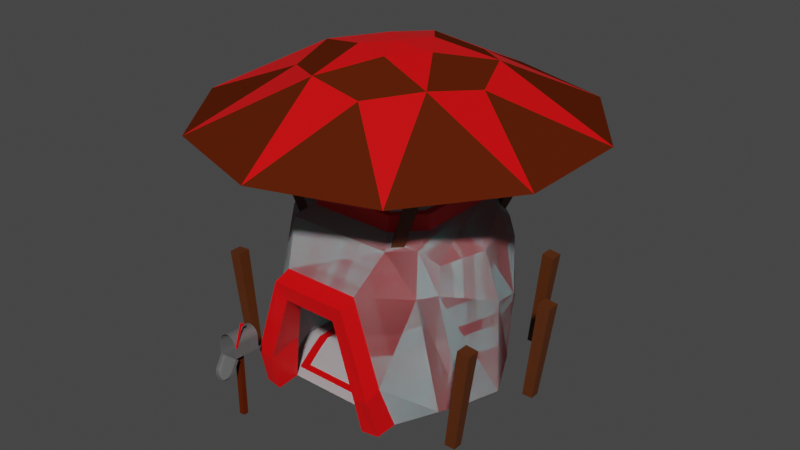 # Source: hutte_rouge.blend  (saved by Blender 2.82.7; exported with 4.5.12 LTS)
import bpy
from mathutils import Matrix  # noqa: F401  (used for matrix-valued properties, if any)

bpy.ops.wm.read_factory_settings(use_empty=True)
scene = bpy.context.scene
scene.name = 'Scene'

# ---- materials (node trees are filled in below, after node groups)
mat_toit = bpy.data.materials.new('Toit')
mat_toit.use_transparent_shadow = False
mat_metal = bpy.data.materials.new('Metal')
mat_metal.use_transparent_shadow = False
mat_rouge = bpy.data.materials.new('Rouge')
mat_rouge.use_transparent_shadow = False
mat_bois = bpy.data.materials.new('Bois')
mat_bois.use_transparent_shadow = False
mat_roche = bpy.data.materials.new('Roche')
mat_roche.alpha_threshold = 0.0
mat_roche.use_transparent_shadow = False
mat_roche.line_color = (0.0, 0.0, 0.0, 1.0)

# ---- material node trees
mat_toit.use_nodes = True; mat_toit.node_tree.nodes.clear()
_N = mat_toit.node_tree.nodes; _L = mat_toit.node_tree.links
n0 = _N.new('ShaderNodeOutputMaterial'); n0.name = 'Material Output'; n0.location = (300, 300)
n1 = _N.new('ShaderNodeBsdfPrincipled'); n1.name = 'Principled BSDF'; n1.location = (10, 300)
n1.distribution = 'GGX'
n1.subsurface_method = 'BURLEY'
n1.inputs[0].default_value = (0.09463, 0.01437, 0.002685, 1.0)
n1.inputs[2].default_value = 0.0
n1.inputs[3].default_value = 1.45
n1.inputs[13].default_value = 0.0
n1.inputs[27].default_value = (0.0, 0.0, 0.0, 1.0)
n1.inputs[28].default_value = 1.0
_L.new(n1.outputs[0], n0.inputs[0])
n0.is_active_output = True
mat_metal.use_nodes = True; mat_metal.node_tree.nodes.clear()
_N = mat_metal.node_tree.nodes; _L = mat_metal.node_tree.links
n0 = _N.new('ShaderNodeOutputMaterial'); n0.name = 'Material Output'; n0.location = (300, 300)
n1 = _N.new('ShaderNodeBsdfPrincipled'); n1.name = 'Principled BSDF'; n1.location = (10, 300)
n1.distribution = 'GGX'
n1.subsurface_method = 'BURLEY'
n1.inputs[0].default_value = (0.196, 0.196, 0.196, 1.0)
n1.inputs[1].default_value = 0.513
n1.inputs[3].default_value = 1.45
n1.inputs[27].default_value = (0.0, 0.0, 0.0, 1.0)
n1.inputs[28].default_value = 1.0
_L.new(n1.outputs[0], n0.inputs[0])
n0.is_active_output = True
mat_rouge.use_nodes = True; mat_rouge.node_tree.nodes.clear()
_N = mat_rouge.node_tree.nodes; _L = mat_rouge.node_tree.links
n0 = _N.new('ShaderNodeOutputMaterial'); n0.name = 'Material Output'; n0.location = (300, 300)
n1 = _N.new('ShaderNodeBsdfPrincipled'); n1.name = 'Principled BSDF'; n1.location = (10, 300)
n1.distribution = 'GGX'
n1.subsurface_method = 'BURLEY'
n1.inputs[0].default_value = (0.8, 0.0, 0.001614, 1.0)
n1.inputs[3].default_value = 1.45
n1.inputs[27].default_value = (0.0, 0.0, 0.0, 1.0)
n1.inputs[28].default_value = 1.0
_L.new(n1.outputs[0], n0.inputs[0])
n0.is_active_output = True
mat_bois.use_nodes = True; mat_bois.node_tree.nodes.clear()
_N = mat_bois.node_tree.nodes; _L = mat_bois.node_tree.links
n0 = _N.new('ShaderNodeOutputMaterial'); n0.name = 'Material Output'; n0.location = (300, 300)
n1 = _N.new('ShaderNodeBsdfPrincipled'); n1.name = 'Principled BSDF'; n1.location = (10, 300)
n1.distribution = 'GGX'
n1.subsurface_method = 'BURLEY'
n1.inputs[0].default_value = (0.09084, 0.02272, 0.002409, 1.0)
n1.inputs[3].default_value = 1.45
n1.inputs[27].default_value = (0.0, 0.0, 0.0, 1.0)
n1.inputs[28].default_value = 1.0
_L.new(n1.outputs[0], n0.inputs[0])
n0.is_active_output = True
mat_roche.use_nodes = True; mat_roche.node_tree.nodes.clear()
_N = mat_roche.node_tree.nodes; _L = mat_roche.node_tree.links
n0 = _N.new('ShaderNodeOutputMaterial'); n0.name = 'Material Output'; n0.location = (300, 300)
n1 = _N.new('ShaderNodeBsdfPrincipled'); n1.name = 'Principled BSDF'; n1.location = (10, 300)
n1.distribution = 'GGX'
n1.subsurface_method = 'BURLEY'
n1.inputs[2].default_value = 0.5217
n1.inputs[3].default_value = 1.45
n1.inputs[8].default_value = 1.0
n1.inputs[9].default_value = (0.0, 0.2, 0.1)
n1.inputs[10].default_value = 0.008696
n1.inputs[13].default_value = 0.008695
n1.inputs[14].default_value = (0.3068, 0.286, 0.278, 1.0)
n1.inputs[27].default_value = (0.0, 0.0, 0.0, 1.0)
n1.inputs[28].default_value = 1.0
n2 = _N.new('ShaderNodeBrightContrast'); n2.name = 'Bright/Contrast'; n2.location = (-280, 280)
n2.inputs[0].default_value = (0.4969, 0.4514, 0.4651, 1.0)
n3 = _N.new('ShaderNodeAmbientOcclusion'); n3.name = 'Ambient Occlusion'; n3.location = (-280, 220)
n4 = _N.new('ShaderNodeMix'); n4.name = 'Mix'; n4.location = (-160, 180)
n4.data_type = 'RGBA'
n4.inputs[0].default_value = 0.008696
_L.new(n1.outputs[0], n0.inputs[0])
_L.new(n2.outputs[0], n4.inputs[6])
_L.new(n3.outputs[0], n4.inputs[7])
_L.new(n4.outputs[2], n1.inputs[0])
n0.is_active_output = True

# ---- world
world_world = bpy.data.worlds.new('World'); scene.world = world_world
world_world.use_nodes = True; world_world.node_tree.nodes.clear()
_N = world_world.node_tree.nodes; _L = world_world.node_tree.links
n0 = _N.new('ShaderNodeOutputWorld'); n0.name = 'World Output'; n0.location = (300, 300)
n1 = _N.new('ShaderNodeBackground'); n1.name = 'Background'; n1.location = (10, 300)
n1.inputs[0].default_value = (0.05088, 0.05088, 0.05088, 1.0)
_L.new(n1.outputs[0], n0.inputs[0])
n0.is_active_output = True
world_world.color = (0.05088, 0.05088, 0.05088)
world_world.use_sun_shadow = False
world_world.sun_shadow_jitter_overblur = 0.0

# ---- meshes
me_cube_002 = bpy.data.meshes.new('Cube.002')
me_cube_002.from_pydata([(-1.0, -1.0, -1.0), (-1.0, -1.0, 1.0), (-1.0, 1.0, -1.0), (-1.0, 1.0, 1.0), (1.0, -1.0, -1.0), (1.0, -1.0, 1.0), (1.0, 1.0, -1.0), (1.0, 1.0, 1.0), (-4.963e-06, -4.963, 1.672), (5.024e-06, 5.705, 1.685), (0.6513, -4.963, 1.667), (0.6798, 5.705, 1.679), (1.278, -4.963, 1.65), (1.333, 5.705, 1.662), (1.855, -4.963, 1.623), (1.936, 5.705, 1.634), (2.361, -4.963, 1.587), (2.464, 5.705, 1.596), (2.776, -4.963, 1.543), (2.897, 5.705, 1.55), (3.085, -4.963, 1.493), (3.219, 5.705, 1.498), (3.275, -4.963, 1.438), (3.418, 5.705, 1.441), (3.339, -4.963, 1.381), (3.485, 5.705, 1.382), (-3.485, 5.705, 1.002), (-3.339, -4.963, 1.014), (3.485, 5.705, 1.002), (3.339, -4.963, 1.014), (-3.339, -4.963, 1.381), (-3.485, 5.705, 1.382), (-3.275, -4.963, 1.438), (-3.418, 5.705, 1.441), (-3.085, -4.963, 1.493), (-3.219, 5.705, 1.498), (-2.776, -4.963, 1.543), (-2.897, 5.705, 1.55), (-2.361, -4.963, 1.587), (-2.464, 5.705, 1.596), (-1.855, -4.963, 1.623), (-1.936, 5.705, 1.634), (-1.278, -4.963, 1.65), (-1.333, 5.705, 1.662), (-0.6513, -4.963, 1.667), (-0.6798, 5.705, 1.679), (-4.904e-06, -4.963, 1.685), (0.6798, -4.963, 1.679), (1.333, -4.963, 1.662), (1.936, -4.963, 1.634), (2.464, -4.963, 1.596), (2.897, -4.963, 1.55), (3.219, -4.963, 1.498), (3.418, -4.963, 1.441), (3.485, -4.963, 1.382), (-3.485, -4.963, 1.002), (3.485, -4.963, 1.002), (-3.485, -4.963, 1.382), (-3.418, -4.963, 1.441), (-3.219, -4.963, 1.498), (-2.897, -4.963, 1.55), (-2.464, -4.963, 1.596), (-1.936, -4.963, 1.634), (-1.333, -4.963, 1.662), (-0.6798, -4.963, 1.679), (-4.904e-06, -4.963, 1.685), (0.6798, -4.963, 1.679), (1.333, -4.963, 1.662), (1.936, -4.963, 1.634), (2.464, -4.963, 1.596), (2.897, -4.963, 1.55), (3.219, -4.963, 1.498), (3.418, -4.963, 1.441), (3.485, -4.963, 1.382), (-3.485, -4.963, 1.002), (3.485, -4.963, 1.002), (-3.485, -4.963, 1.382), (-3.418, -4.963, 1.441), (-3.219, -4.963, 1.498), (-2.897, -4.963, 1.55), (-2.464, -4.963, 1.596), (-1.936, -4.963, 1.634), (-1.333, -4.963, 1.662), (-0.6798, -4.963, 1.679), (3.791e-06, 5.136, 1.672), (0.6513, 5.136, 1.667), (1.278, 5.136, 1.65), (1.855, 5.136, 1.623), (2.361, 5.136, 1.587), (2.776, 5.136, 1.543), (3.085, 5.136, 1.493), (3.275, 5.136, 1.438), (3.339, 5.136, 1.381), (-3.339, 5.136, 1.014), (3.339, 5.136, 1.014), (-3.339, 5.136, 1.381), (-3.275, 5.136, 1.438), (-3.085, 5.136, 1.493), (-2.776, 5.136, 1.543), (-2.361, 5.136, 1.587), (-1.855, 5.136, 1.623), (-1.278, 5.136, 1.65), (-0.6513, 5.136, 1.667), (-0.001912, -9.243, 0.428), (-0.001912, -8.21, 0.3632), (-0.6567, -9.207, 0.4327), (-0.6817, -8.172, 0.3681), (-1.286, -9.1, 0.4469), (-1.335, -8.06, 0.3828), (-1.867, -8.925, 0.4699), (-1.938, -7.879, 0.4067), (-2.375, -8.69, 0.5008), (-2.466, -7.635, 0.4388), (-2.793, -8.404, 0.5385), (-2.899, -7.338, 0.4779), (-3.103, -8.077, 0.5815), (-3.221, -6.999, 0.5225), (-3.294, -7.723, 0.6281), (-3.419, -6.631, 0.571), (-3.359, -7.351, 0.6771), (-3.486, -6.248, 0.6213), (3.483, -3.792, 0.9446), (3.355, -4.97, 0.9905), (-3.486, -3.792, 0.9446), (-3.359, -4.97, 0.9905), (3.355, -7.351, 0.6771), (3.483, -6.248, 0.6213), (3.29, -7.723, 0.6281), (3.416, -6.631, 0.571), (3.099, -8.077, 0.5815), (3.217, -6.999, 0.5225), (2.789, -8.404, 0.5385), (2.895, -7.338, 0.4779), (2.371, -8.69, 0.5008), (2.462, -7.635, 0.4388), (1.863, -8.925, 0.4699), (1.934, -7.879, 0.4067), (1.283, -9.1, 0.4469), (1.332, -8.06, 0.3828), (0.6529, -9.207, 0.4327), (0.6779, -8.172, 0.3681), (-0.001912, -9.316, 0.4185), (-0.6817, -9.278, 0.4234), (-1.335, -9.166, 0.4381), (-1.938, -8.985, 0.462), (-2.466, -8.741, 0.4941), (-2.899, -8.444, 0.5332), (-3.221, -8.105, 0.5778), (-3.419, -7.737, 0.6263), (-3.486, -7.354, 0.6766), (3.483, -4.898, 0.9999), (-3.486, -4.898, 0.9999), (3.483, -7.354, 0.6766), (3.416, -7.737, 0.6263), (3.217, -8.105, 0.5778), (2.895, -8.444, 0.5332), (2.462, -8.741, 0.4941), (1.934, -8.985, 0.462), (1.332, -9.166, 0.4381), (0.6779, -9.278, 0.4234), (-0.001912, -8.174, 0.3745), (-0.6567, -8.137, 0.3793), (-1.286, -8.03, 0.3934), (-1.867, -7.855, 0.4164), (-2.375, -7.62, 0.4473), (-2.793, -7.334, 0.485), (-3.103, -7.008, 0.528), (-3.294, -6.653, 0.5746), (-3.359, -6.281, 0.6236), (3.355, -3.9, 0.937), (-3.359, -3.9, 0.937), (3.355, -6.281, 0.6236), (3.29, -6.653, 0.5746), (3.099, -7.008, 0.528), (2.789, -7.334, 0.485), (2.371, -7.62, 0.4473), (1.863, -7.855, 0.4164), (1.283, -8.03, 0.3934), (0.6529, -8.137, 0.3793), (-3.73, -3.976, 1.318), (-3.73, -1.081, 1.997), (-3.73, -4.762, 1.34), (-3.73, -1.866, 2.019), (-3.567, -3.976, 1.318), (-3.567, -1.081, 1.997), (-3.567, -4.762, 1.34), (-3.567, -1.866, 2.019), (-3.73, -1.425, 1.916), (-3.567, -1.437, 1.913), (-3.73, -0.5634, 1.892), (-3.73, -0.2195, 1.973), (-3.567, -0.2195, 1.973), (-3.567, -0.5759, 1.889)], [], [(0, 1, 3, 2), (2, 3, 7, 6), (6, 7, 5, 4), (4, 5, 1, 0), (2, 6, 4, 0), (7, 3, 1, 5), (46, 9, 11, 47), (47, 11, 13, 48), (48, 13, 15, 49), (49, 15, 17, 50), (50, 17, 19, 51), (51, 19, 21, 52), (52, 21, 23, 53), (53, 23, 25, 54), (11, 9, 45, 43, 41, 39, 37, 35, 33, 31, 26, 28, 25, 23, 21, 19, 17, 15, 13), (56, 28, 26, 55), (57, 31, 33, 58), (58, 33, 35, 59), (59, 35, 37, 60), (60, 37, 39, 61), (61, 39, 41, 62), (62, 41, 43, 63), (54, 25, 28, 56), (63, 43, 45, 64), (64, 45, 9, 46), (31, 57, 55, 26), (29, 27, 93, 94), (66, 65, 46, 47), (67, 66, 47, 48), (68, 67, 48, 49), (69, 68, 49, 50), (70, 69, 50, 51), (71, 70, 51, 52), (72, 71, 52, 53), (73, 72, 53, 54), (74, 75, 56, 55), (75, 73, 54, 56), (76, 74, 55, 57), (77, 76, 57, 58), (78, 77, 58, 59), (79, 78, 59, 60), (80, 79, 60, 61), (81, 80, 61, 62), (82, 81, 62, 63), (83, 82, 63, 64), (65, 83, 64, 46), (10, 8, 65, 66), (12, 10, 66, 67), (14, 12, 67, 68), (16, 14, 68, 69), (18, 16, 69, 70), (20, 18, 70, 71), (22, 20, 71, 72), (24, 22, 72, 73), (27, 29, 75, 74), (29, 24, 73, 75), (30, 27, 74, 76), (32, 30, 76, 77), (34, 32, 77, 78), (36, 34, 78, 79), (38, 36, 79, 80), (40, 38, 80, 81), (42, 40, 81, 82), (44, 42, 82, 83), (8, 44, 83, 65), (85, 86, 87, 88, 89, 90, 91, 92, 94, 93, 95, 96, 97, 98, 99, 100, 101, 102, 84), (10, 12, 86, 85), (40, 42, 101, 100), (24, 29, 94, 92), (12, 14, 87, 86), (42, 44, 102, 101), (27, 30, 95, 93), (14, 16, 88, 87), (44, 8, 84, 102), (30, 32, 96, 95), (16, 18, 89, 88), (32, 34, 97, 96), (18, 20, 90, 89), (34, 36, 98, 97), (20, 22, 91, 90), (36, 38, 99, 98), (22, 24, 92, 91), (8, 10, 85, 84), (38, 40, 100, 99), (141, 104, 106, 142), (142, 106, 108, 143), (143, 108, 110, 144), (144, 110, 112, 145), (145, 112, 114, 146), (146, 114, 116, 147), (147, 116, 118, 148), (148, 118, 120, 149), (106, 104, 140, 138, 136, 134, 132, 130, 128, 126, 121, 123, 120, 118, 116, 114, 112, 110, 108), (151, 123, 121, 150), (152, 126, 128, 153), (153, 128, 130, 154), (154, 130, 132, 155), (155, 132, 134, 156), (156, 134, 136, 157), (157, 136, 138, 158), (149, 120, 123, 151), (158, 138, 140, 159), (159, 140, 104, 141), (126, 152, 150, 121), (119, 124, 170, 168), (105, 103, 141, 142), (107, 105, 142, 143), (109, 107, 143, 144), (111, 109, 144, 145), (113, 111, 145, 146), (115, 113, 146, 147), (117, 115, 147, 148), (119, 117, 148, 149), (122, 124, 151, 150), (124, 119, 149, 151), (125, 122, 150, 152), (127, 125, 152, 153), (129, 127, 153, 154), (131, 129, 154, 155), (133, 131, 155, 156), (135, 133, 156, 157), (137, 135, 157, 158), (139, 137, 158, 159), (103, 139, 159, 141), (161, 162, 163, 164, 165, 166, 167, 168, 170, 169, 171, 172, 173, 174, 175, 176, 177, 178, 160), (107, 109, 163, 162), (137, 139, 178, 177), (122, 125, 171, 169), (109, 111, 164, 163), (139, 103, 160, 178), (125, 127, 172, 171), (111, 113, 165, 164), (127, 129, 173, 172), (113, 115, 166, 165), (129, 131, 174, 173), (115, 117, 167, 166), (131, 133, 175, 174), (117, 119, 168, 167), (103, 105, 161, 160), (133, 135, 176, 175), (124, 122, 169, 170), (105, 107, 162, 161), (135, 137, 177, 176), (179, 187, 180, 182, 181), (181, 182, 186, 185), (185, 186, 184, 188, 183), (183, 188, 187, 179), (181, 185, 183, 179), (186, 182, 180, 184), (189, 192, 191, 190), (187, 188, 192, 189), (180, 187, 189, 190), (188, 184, 191, 192), (184, 180, 190, 191)])
me_cube_002.polygons.foreach_set('material_index', [0, 0, 0, 0, 0, 0, 1, 1, 1, 1, 1, 1, 1, 1, 1, 1, 1, 1, 1, 1, 1, 1, 1, 1, 1, 1, 1, 1, 1, 1, 1, 1, 1, 1, 1, 1, 1, 1, 1, 1, 1, 1, 1, 1, 1, 1, 1, 1, 1, 1, 1, 1, 1, 1, 1, 1, 1, 1, 1, 1, 1, 1, 1, 1, 1, 1, 1, 1, 1, 1, 1, 1, 1, 1, 1, 1, 1, 1, 1, 1, 1, 1, 1, 1, 1, 1, 1, 1, 1, 1, 1, 1, 1, 1, 1, 1, 1, 1, 1, 1, 1, 1, 1, 1, 1, 1, 1, 1, 1, 1, 1, 1, 1, 1, 1, 1, 1, 1, 1, 1, 1, 1, 1, 1, 1, 1, 1, 1, 1, 1, 1, 1, 1, 1, 1, 1, 1, 1, 1, 1, 1, 1, 1, 2, 2, 2, 2, 2, 2, 2, 2, 2, 2, 2])
_uv = me_cube_002.uv_layers.new(name='UVMap')
_uv.uv.foreach_set('vector', [0.375, 0.0, 0.625, 0.0, 0.625, 0.25, 0.375, 0.25, 0.375, 0.25, 0.625, 0.25, 0.625, 0.5, 0.375, 0.5, 0.375, 0.5, 0.625, 0.5, 0.625, 0.75, 0.375, 0.75, 0.375, 0.75, 0.625, 0.75, 0.625, 1.0, 0.375, 1.0, 0.125, 0.5, 0.375, 0.5, 0.375, 0.75, 0.125, 0.75, 0.625, 0.5, 0.875, 0.5, 0.875, 0.75, 0.625, 0.75, 1.0, 0.5, 1.0, 1.0, 0.9688, 1.0, 0.9688, 0.5, 0.9688, 0.5, 0.9688, 1.0, 0.9375, 1.0, 0.9375, 0.5, 0.9375, 0.5, 0.9375, 1.0, 0.9062, 1.0, 0.9062, 0.5, 0.9062, 0.5, 0.9062, 1.0, 0.875, 1.0, 0.875, 0.5, 0.875, 0.5, 0.875, 1.0, 0.8438, 1.0, 0.8438, 0.5, 0.8438, 0.5, 0.8438, 1.0, 0.8125, 1.0, 0.8125, 0.5, 0.8125, 0.5, 0.8125, 1.0, 0.7812, 1.0, 0.7812, 0.5, 0.7812, 0.5, 0.7812, 1.0, 0.75, 1.0, 0.75, 0.5, 0.9688, 1.0, 0.0, 1.0, 0.03125, 1.0, 0.0625, 1.0, 0.09375, 1.0, 0.125, 1.0, 0.1562, 1.0, 0.1875, 1.0, 0.2188, 1.0, 0.25, 1.0, 0.25, 1.0, 0.75, 1.0, 0.75, 1.0, 0.7812, 1.0, 0.8125, 1.0, 0.8438, 1.0, 0.875, 1.0, 0.9062, 1.0, 0.9375, 1.0, 0.75, 0.5, 0.75, 1.0, 0.25, 1.0, 0.25, 0.5, 0.25, 0.5, 0.25, 1.0, 0.2188, 1.0, 0.2188, 0.5, 0.2188, 0.5, 0.2188, 1.0, 0.1875, 1.0, 0.1875, 0.5, 0.1875, 0.5, 0.1875, 1.0, 0.1562, 1.0, 0.1562, 0.5, 0.1562, 0.5, 0.1562, 1.0, 0.125, 1.0, 0.125, 0.5, 0.125, 0.5, 0.125, 1.0, 0.09375, 1.0, 0.09375, 0.5, 0.09375, 0.5, 0.09375, 1.0, 0.0625, 1.0, 0.0625, 0.5, 0.75, 0.5, 0.75, 1.0, 0.75, 1.0, 0.75, 0.5, 0.0625, 0.5, 0.0625, 1.0, 0.03125, 1.0, 0.03125, 0.5, 0.03125, 0.5, 0.03125, 1.0, 0.0, 1.0, 0.0, 0.5, 0.25, 1.0, 0.25, 0.5, 0.25, 0.5, 0.25, 1.0, 0.7394, 0.5, 0.2602, 0.5, 0.2602, 0.5, 0.7394, 0.5, 0.9688, 0.5, 0.0, 0.5, 0.0, 0.5, 0.9688, 0.5, 0.9375, 0.5, 0.9688, 0.5, 0.9688, 0.5, 0.9375, 0.5, 0.9062, 0.5, 0.9375, 0.5, 0.9375, 0.5, 0.9062, 0.5, 0.875, 0.5, 0.9062, 0.5, 0.9062, 0.5, 0.875, 0.5, 0.8438, 0.5, 0.875, 0.5, 0.875, 0.5, 0.8438, 0.5, 0.8125, 0.5, 0.8438, 0.5, 0.8438, 0.5, 0.8125, 0.5, 0.7812, 0.5, 0.8125, 0.5, 0.8125, 0.5, 0.7812, 0.5, 0.75, 0.5, 0.7812, 0.5, 0.7812, 0.5, 0.75, 0.5, 0.25, 0.5, 0.75, 0.5, 0.75, 0.5, 0.25, 0.5, 0.75, 0.5, 0.75, 0.5, 0.75, 0.5, 0.75, 0.5, 0.25, 0.5, 0.25, 0.5, 0.25, 0.5, 0.25, 0.5, 0.2188, 0.5, 0.25, 0.5, 0.25, 0.5, 0.2188, 0.5, 0.1875, 0.5, 0.2188, 0.5, 0.2188, 0.5, 0.1875, 0.5, 0.1562, 0.5, 0.1875, 0.5, 0.1875, 0.5, 0.1562, 0.5, 0.125, 0.5, 0.1562, 0.5, 0.1562, 0.5, 0.125, 0.5, 0.09375, 0.5, 0.125, 0.5, 0.125, 0.5, 0.09375, 0.5, 0.0625, 0.5, 0.09375, 0.5, 0.09375, 0.5, 0.0625, 0.5, 0.03125, 0.5, 0.0625, 0.5, 0.0625, 0.5, 0.03125, 0.5, 0.0, 0.5, 0.03125, 0.5, 0.03125, 0.5, 0.0, 0.5, 0.8501, 0.5, 0.1186, 0.5, 0.0, 0.5, 0.9688, 0.5, 0.9094, 0.5, 0.8501, 0.5, 0.9688, 0.5, 0.9375, 0.5, 0.8861, 0.5, 0.9094, 0.5, 0.9375, 0.5, 0.9062, 0.5, 0.8587, 0.5, 0.8861, 0.5, 0.9062, 0.5, 0.875, 0.5, 0.8302, 0.5, 0.8587, 0.5, 0.875, 0.5, 0.8438, 0.5, 0.8011, 0.5, 0.8302, 0.5, 0.8438, 0.5, 0.8125, 0.5, 0.7717, 0.5, 0.8011, 0.5, 0.8125, 0.5, 0.7812, 0.5, 0.7441, 0.5, 0.7717, 0.5, 0.7812, 0.5, 0.75, 0.5, 0.2602, 0.5, 0.7394, 0.5, 0.75, 0.5, 0.25, 0.5, 0.7394, 0.5, 0.7441, 0.5, 0.75, 0.5, 0.75, 0.5, 0.2545, 0.5, 0.2602, 0.5, 0.25, 0.5, 0.25, 0.5, 0.2268, 0.5, 0.2545, 0.5, 0.25, 0.5, 0.2188, 0.5, 0.1972, 0.5, 0.2268, 0.5, 0.2188, 0.5, 0.1875, 0.5, 0.1677, 0.5, 0.1972, 0.5, 0.1875, 0.5, 0.1562, 0.5, 0.1385, 0.5, 0.1677, 0.5, 0.1562, 0.5, 0.125, 0.5, 0.11, 0.5, 0.1385, 0.5, 0.125, 0.5, 0.09375, 0.5, 0.08264, 0.5, 0.11, 0.5, 0.09375, 0.5, 0.0625, 0.5, 0.05925, 0.5, 0.08264, 0.5, 0.0625, 0.5, 0.03125, 0.5, 0.1186, 0.5, 0.05925, 0.5, 0.03125, 0.5, 0.0, 0.5, 0.8501, 0.5, 0.9094, 0.5, 0.8861, 0.5, 0.8587, 0.5, 0.8302, 0.5, 0.8011, 0.5, 0.7717, 0.5, 0.7441, 0.5, 0.7394, 0.5, 0.2602, 0.5, 0.2545, 0.5, 0.2268, 0.5, 0.1972, 0.5, 0.1677, 0.5, 0.1385, 0.5, 0.11, 0.5, 0.08264, 0.5, 0.05925, 0.5, 0.1186, 0.5, 0.8501, 0.5, 0.9094, 0.5, 0.9094, 0.5, 0.8501, 0.5, 0.11, 0.5, 0.08264, 0.5, 0.08264, 0.5, 0.11, 0.5, 0.7441, 0.5, 0.7394, 0.5, 0.7394, 0.5, 0.7441, 0.5, 0.9094, 0.5, 0.8861, 0.5, 0.8861, 0.5, 0.9094, 0.5, 0.08264, 0.5, 0.05925, 0.5, 0.05925, 0.5, 0.08264, 0.5, 0.2602, 0.5, 0.2545, 0.5, 0.2545, 0.5, 0.2602, 0.5, 0.8861, 0.5, 0.8587, 0.5, 0.8587, 0.5, 0.8861, 0.5, 0.05925, 0.5, 0.1186, 0.5, 0.1186, 0.5, 0.05925, 0.5, 0.2545, 0.5, 0.2268, 0.5, 0.2268, 0.5, 0.2545, 0.5, 0.8587, 0.5, 0.8302, 0.5, 0.8302, 0.5, 0.8587, 0.5, 0.2268, 0.5, 0.1972, 0.5, 0.1972, 0.5, 0.2268, 0.5, 0.8302, 0.5, 0.8011, 0.5, 0.8011, 0.5, 0.8302, 0.5, 0.1972, 0.5, 0.1677, 0.5, 0.1677, 0.5, 0.1972, 0.5, 0.8011, 0.5, 0.7717, 0.5, 0.7717, 0.5, 0.8011, 0.5, 0.1677, 0.5, 0.1385, 0.5, 0.1385, 0.5, 0.1677, 0.5, 0.7717, 0.5, 0.7441, 0.5, 0.7441, 0.5, 0.7717, 0.5, 0.1186, 0.5, 0.8501, 0.5, 0.8501, 0.5, 0.1186, 0.5, 0.1385, 0.5, 0.11, 0.5, 0.11, 0.5, 0.1385, 0.5, 1.0, 0.5, 1.0, 1.0, 0.9688, 1.0, 0.9688, 0.5, 0.9688, 0.5, 0.9688, 1.0, 0.9375, 1.0, 0.9375, 0.5, 0.9375, 0.5, 0.9375, 1.0, 0.9062, 1.0, 0.9062, 0.5, 0.9062, 0.5, 0.9062, 1.0, 0.875, 1.0, 0.875, 0.5, 0.875, 0.5, 0.875, 1.0, 0.8438, 1.0, 0.8438, 0.5, 0.8438, 0.5, 0.8438, 1.0, 0.8125, 1.0, 0.8125, 0.5, 0.8125, 0.5, 0.8125, 1.0, 0.7812, 1.0, 0.7812, 0.5, 0.7812, 0.5, 0.7812, 1.0, 0.75, 1.0, 0.75, 0.5, 0.9688, 1.0, 0.0, 1.0, 0.03125, 1.0, 0.0625, 1.0, 0.09375, 1.0, 0.125, 1.0, 0.1562, 1.0, 0.1875, 1.0, 0.2188, 1.0, 0.25, 1.0, 0.25, 1.0, 0.75, 1.0, 0.75, 1.0, 0.7812, 1.0, 0.8125, 1.0, 0.8438, 1.0, 0.875, 1.0, 0.9062, 1.0, 0.9375, 1.0, 0.75, 0.5, 0.75, 1.0, 0.25, 1.0, 0.25, 0.5, 0.25, 0.5, 0.25, 1.0, 0.2188, 1.0, 0.2188, 0.5, 0.2188, 0.5, 0.2188, 1.0, 0.1875, 1.0, 0.1875, 0.5, 0.1875, 0.5, 0.1875, 1.0, 0.1562, 1.0, 0.1562, 0.5, 0.1562, 0.5, 0.1562, 1.0, 0.125, 1.0, 0.125, 0.5, 0.125, 0.5, 0.125, 1.0, 0.09375, 1.0, 0.09375, 0.5, 0.09375, 0.5, 0.09375, 1.0, 0.0625, 1.0, 0.0625, 0.5, 0.75, 0.5, 0.75, 1.0, 0.75, 1.0, 0.75, 0.5, 0.0625, 0.5, 0.0625, 1.0, 0.03125, 1.0, 0.03125, 0.5, 0.03125, 0.5, 0.03125, 1.0, 0.0, 1.0, 0.0, 0.5, 0.25, 1.0, 0.25, 0.5, 0.25, 0.5, 0.25, 1.0, 0.7449, 0.5, 0.7407, 0.5, 0.7407, 0.5, 0.7449, 0.5, 0.8628, 0.5, 0.1058, 0.5, 0.0, 0.5, 0.9688, 0.5, 0.9133, 0.5, 0.8628, 0.5, 0.9688, 0.5, 0.9375, 0.5, 0.8886, 0.5, 0.9133, 0.5, 0.9375, 0.5, 0.9062, 0.5, 0.8608, 0.5, 0.8886, 0.5, 0.9062, 0.5, 0.875, 0.5, 0.8319, 0.5, 0.8608, 0.5, 0.875, 0.5, 0.8438, 0.5, 0.8025, 0.5, 0.8319, 0.5, 0.8438, 0.5, 0.8125, 0.5, 0.7728, 0.5, 0.8025, 0.5, 0.8125, 0.5, 0.7812, 0.5, 0.7449, 0.5, 0.7728, 0.5, 0.7812, 0.5, 0.75, 0.5, 0.259, 0.5, 0.7407, 0.5, 0.75, 0.5, 0.25, 0.5, 0.7407, 0.5, 0.7449, 0.5, 0.75, 0.5, 0.75, 0.5, 0.2539, 0.5, 0.259, 0.5, 0.25, 0.5, 0.25, 0.5, 0.2258, 0.5, 0.2539, 0.5, 0.25, 0.5, 0.2188, 0.5, 0.196, 0.5, 0.2258, 0.5, 0.2188, 0.5, 0.1875, 0.5, 0.1663, 0.5, 0.196, 0.5, 0.1875, 0.5, 0.1562, 0.5, 0.1369, 0.5, 0.1663, 0.5, 0.1562, 0.5, 0.125, 0.5, 0.108, 0.5, 0.1369, 0.5, 0.125, 0.5, 0.09375, 0.5, 0.08006, 0.5, 0.108, 0.5, 0.09375, 0.5, 0.0625, 0.5, 0.0554, 0.5, 0.08006, 0.5, 0.0625, 0.5, 0.03125, 0.5, 0.1058, 0.5, 0.0554, 0.5, 0.03125, 0.5, 0.0, 0.5, 0.8628, 0.5, 0.9133, 0.5, 0.8886, 0.5, 0.8608, 0.5, 0.8319, 0.5, 0.8025, 0.5, 0.7728, 0.5, 0.7449, 0.5, 0.7407, 0.5, 0.259, 0.5, 0.2539, 0.5, 0.2258, 0.5, 0.196, 0.5, 0.1663, 0.5, 0.1369, 0.5, 0.108, 0.5, 0.08006, 0.5, 0.0554, 0.5, 0.1058, 0.5, 0.9133, 0.5, 0.8886, 0.5, 0.8886, 0.5, 0.9133, 0.5, 0.08006, 0.5, 0.0554, 0.5, 0.0554, 0.5, 0.08006, 0.5, 0.259, 0.5, 0.2539, 0.5, 0.2539, 0.5, 0.259, 0.5, 0.8886, 0.5, 0.8608, 0.5, 0.8608, 0.5, 0.8886, 0.5, 0.0554, 0.5, 0.1058, 0.5, 0.1058, 0.5, 0.0554, 0.5, 0.2539, 0.5, 0.2258, 0.5, 0.2258, 0.5, 0.2539, 0.5, 0.8608, 0.5, 0.8319, 0.5, 0.8319, 0.5, 0.8608, 0.5, 0.2258, 0.5, 0.196, 0.5, 0.196, 0.5, 0.2258, 0.5, 0.8319, 0.5, 0.8025, 0.5, 0.8025, 0.5, 0.8319, 0.5, 0.196, 0.5, 0.1663, 0.5, 0.1663, 0.5, 0.196, 0.5, 0.8025, 0.5, 0.7728, 0.5, 0.7728, 0.5, 0.8025, 0.5, 0.1663, 0.5, 0.1369, 0.5, 0.1369, 0.5, 0.1663, 0.5, 0.7728, 0.5, 0.7449, 0.5, 0.7449, 0.5, 0.7728, 0.5, 0.1058, 0.5, 0.8628, 0.5, 0.8628, 0.5, 0.1058, 0.5, 0.1369, 0.5, 0.108, 0.5, 0.108, 0.5, 0.1369, 0.5, 0.7407, 0.5, 0.259, 0.5, 0.259, 0.5, 0.7407, 0.5, 0.8628, 0.5, 0.9133, 0.5, 0.9133, 0.5, 0.8628, 0.5, 0.108, 0.5, 0.08006, 0.5, 0.08006, 0.5, 0.108, 0.5, 0.375, 0.0, 0.5953, 0.0, 0.625, 0.0, 0.625, 0.25, 0.375, 0.25, 0.375, 0.25, 0.625, 0.25, 0.625, 0.5, 0.375, 0.5, 0.375, 0.5, 0.625, 0.5, 0.625, 0.75, 0.5942, 0.75, 0.375, 0.75, 0.375, 0.75, 0.5942, 0.75, 0.5953, 1.0, 0.375, 1.0, 0.125, 0.5, 0.375, 0.5, 0.375, 0.75, 0.125, 0.75, 0.625, 0.5, 0.875, 0.5, 0.875, 0.75, 0.625, 0.75, 0.5953, 1.0, 0.5942, 0.75, 0.625, 0.75, 0.625, 1.0, 0.5953, 1.0, 0.5942, 0.75, 0.5942, 0.75, 0.5953, 1.0, 0.625, 0.0, 0.5953, 0.0, 0.5953, 0.0, 0.625, 0.0, 0.5942, 0.75, 0.625, 0.75, 0.625, 0.75, 0.5942, 0.75, 0.625, 0.75, 0.875, 0.75, 0.875, 0.75, 0.625, 0.75])
me_cube_002.materials.append(mat_toit)
me_cube_002.materials.append(mat_metal)
me_cube_002.materials.append(mat_rouge)
me_cube_002.use_remesh_fix_poles = True
me_cube_002.use_remesh_preserve_attributes = False
me_cube_002.use_mirror_vertex_groups = False
me_cube_002.update()
me_cube_003 = bpy.data.meshes.new('Cube.003')
me_cube_003.from_pydata([(-0.2881, -0.4587, -0.6189), (-0.6104, -0.6104, 1.0), (-0.2881, 0.4587, -0.6189), (-0.6104, 0.6104, 1.0), (0.7575, -0.4587, -0.6354), (0.6104, -0.6104, 1.0), (0.7575, 0.4587, -0.6354), (0.6104, 0.6104, 1.0), (-5.561, -1.238, 0.8516), (0.1621, -2.02, 0.6065), (-5.535, -1.778, 1.154), (0.1973, -2.738, 1.008), (-5.436, -0.5581, 0.9789), (0.3776, -1.234, 0.7532), (-5.409, -1.098, 1.281), (0.4128, -1.952, 1.155), (-2.417, -3.871, 0.5937), (-1.332, 1.056, 0.6348), (-1.602, -3.989, 0.3801), (-0.2472, 0.899, 0.3505), (-1.706, -4.071, 0.7747), (-0.484, 0.881, 0.8468), (-0.8911, -4.189, 0.5611), (0.6005, 0.7241, 0.5625), (-5.149, 2.248, 0.6739), (1.586, -0.09233, 0.8877), (-5.584, 1.466, 0.5591), (1.006, -1.134, 0.7349), (-5.716, 1.934, 1.033), (1.002, -0.4895, 1.311), (-6.151, 1.152, 0.9185), (0.4221, -1.531, 1.158), (0.0149, -2.312, -0.108), (-4.151, 1.139, 0.4335), (0.7516, -1.668, -0.2132), (-3.17, 1.996, 0.2936), (0.5867, -2.36, 0.1108), (-3.529, 1.125, 0.696), (1.323, -1.716, 0.005597), (-2.549, 1.982, 0.5561)], [], [(0, 1, 3, 2), (2, 3, 7, 6), (6, 7, 5, 4), (4, 5, 1, 0), (2, 6, 4, 0), (7, 3, 1, 5), (8, 9, 11, 10), (10, 11, 15, 14), (14, 15, 13, 12), (12, 13, 9, 8), (10, 14, 12, 8), (15, 11, 9, 13), (16, 17, 19, 18), (18, 19, 23, 22), (22, 23, 21, 20), (20, 21, 17, 16), (18, 22, 20, 16), (23, 19, 17, 21), (24, 25, 27, 26), (26, 27, 31, 30), (30, 31, 29, 28), (28, 29, 25, 24), (26, 30, 28, 24), (31, 27, 25, 29), (32, 33, 35, 34), (34, 35, 39, 38), (38, 39, 37, 36), (36, 37, 33, 32), (34, 38, 36, 32), (39, 35, 33, 37)])
_uv = me_cube_003.uv_layers.new(name='UVMap')
_uv.uv.foreach_set('vector', [0.375, 0.0, 0.625, 0.0, 0.625, 0.25, 0.375, 0.25, 0.375, 0.25, 0.625, 0.25, 0.625, 0.5, 0.375, 0.5, 0.375, 0.5, 0.625, 0.5, 0.625, 0.75, 0.375, 0.75, 0.375, 0.75, 0.625, 0.75, 0.625, 1.0, 0.375, 1.0, 0.125, 0.5, 0.375, 0.5, 0.375, 0.75, 0.125, 0.75, 0.625, 0.5, 0.875, 0.5, 0.875, 0.75, 0.625, 0.75, 0.375, 0.0, 0.625, 0.0, 0.625, 0.25, 0.375, 0.25, 0.375, 0.25, 0.625, 0.25, 0.625, 0.5, 0.375, 0.5, 0.375, 0.5, 0.625, 0.5, 0.625, 0.75, 0.375, 0.75, 0.375, 0.75, 0.625, 0.75, 0.625, 1.0, 0.375, 1.0, 0.125, 0.5, 0.375, 0.5, 0.375, 0.75, 0.125, 0.75, 0.625, 0.5, 0.875, 0.5, 0.875, 0.75, 0.625, 0.75, 0.375, 0.0, 0.625, 0.0, 0.625, 0.25, 0.375, 0.25, 0.375, 0.25, 0.625, 0.25, 0.625, 0.5, 0.375, 0.5, 0.375, 0.5, 0.625, 0.5, 0.625, 0.75, 0.375, 0.75, 0.375, 0.75, 0.625, 0.75, 0.625, 1.0, 0.375, 1.0, 0.125, 0.5, 0.375, 0.5, 0.375, 0.75, 0.125, 0.75, 0.625, 0.5, 0.875, 0.5, 0.875, 0.75, 0.625, 0.75, 0.375, 0.0, 0.625, 0.0, 0.625, 0.25, 0.375, 0.25, 0.375, 0.25, 0.625, 0.25, 0.625, 0.5, 0.375, 0.5, 0.375, 0.5, 0.625, 0.5, 0.625, 0.75, 0.375, 0.75, 0.375, 0.75, 0.625, 0.75, 0.625, 1.0, 0.375, 1.0, 0.125, 0.5, 0.375, 0.5, 0.375, 0.75, 0.125, 0.75, 0.625, 0.5, 0.875, 0.5, 0.875, 0.75, 0.625, 0.75, 0.375, 0.0, 0.625, 0.0, 0.625, 0.25, 0.375, 0.25, 0.375, 0.25, 0.625, 0.25, 0.625, 0.5, 0.375, 0.5, 0.375, 0.5, 0.625, 0.5, 0.625, 0.75, 0.375, 0.75, 0.375, 0.75, 0.625, 0.75, 0.625, 1.0, 0.375, 1.0, 0.125, 0.5, 0.375, 0.5, 0.375, 0.75, 0.125, 0.75, 0.625, 0.5, 0.875, 0.5, 0.875, 0.75, 0.625, 0.75])
me_cube_003.materials.append(mat_bois)
me_cube_003.use_remesh_fix_poles = True
me_cube_003.use_remesh_preserve_attributes = False
me_cube_003.use_mirror_vertex_groups = False
me_cube_003.update()
me_cube = bpy.data.meshes.new('Cube')
me_cube.from_pydata([(0.554, -0.8018, 0.7804), (-0.554, -0.8018, 0.7804), (0.5775, -0.7403, -0.9622), (-0.5622, -0.7405, -0.9622), (0.4006, -1.126, 0.3704), (0.6818, -1.121, -0.4861), (-0.6818, -1.121, -0.4861), (-0.4006, -1.126, 0.3704), (0.6933, 0.4341, 0.8504), (0.4341, 0.6933, 0.8504), (0.6184, -0.4031, 1.015), (0.5105, -0.7312, 0.8155), (0.6933, -0.4341, 0.8504), (0.4031, -0.6184, 1.015), (-0.6933, 0.4341, 0.8504), (0.4031, 0.6184, 1.015), (-0.4341, 0.6933, 0.8504), (-0.5105, -0.7312, 0.8155), (0.6184, 0.4031, 1.015), (-0.6933, -0.4341, 0.8504), (0.6081, 0.6333, -1.004), (-0.6081, 0.6333, -1.004), (0.5018, 0.8602, 0.5712), (0.6287, 0.7145, 0.7154), (0.7156, 0.7146, 0.6319), (0.7144, 0.6287, 0.7155), (0.7146, 0.7156, 0.6319), (0.7242, 0.954, -0.4101), (0.7908, 0.7908, 0.3443), (0.638, -0.7225, 0.7799), (-0.6287, 0.7145, 0.7154), (-0.5018, 0.8602, 0.5712), (-0.7156, 0.7146, 0.6319), (-0.7242, 0.954, -0.4101), (-0.7908, 0.7908, 0.3443), (-0.7146, 0.7156, 0.6319), (-0.7144, 0.6287, 0.7155), (-0.638, -0.7225, 0.7799), (0.7038, -0.4438, -0.9714), (-0.7056, -0.4396, -0.9715), (0.8012, -0.7467, 0.3216), (-0.8012, -0.7467, 0.3216), (0.4006, -1.299, 0.3076), (0.6818, -1.294, -0.5489), (-0.6818, -1.294, -0.5489), (-0.4006, -1.299, 0.3076), (0.7221, -1.192, -0.9557), (-0.7003, -1.192, -0.9557), (0.2822, -1.279, 0.1462), (0.5216, -1.29, -0.5819), (-0.5216, -1.29, -0.5819), (-0.2822, -1.279, 0.1462), (0.5427, -1.212, -0.9667), (-0.5209, -1.212, -0.9667), (0.2822, -1.078, 0.2094), (0.5216, -0.9276, -0.5187), (-0.5216, -0.9276, -0.5187), (-0.2822, -1.078, 0.2094), (0.5303, -0.741, -0.9633), (-0.5301, -0.741, -0.9633), (0.8602, 0.5018, 0.5712), (0.9517, 0.5771, -0.1514), (-0.9517, 0.5771, -0.1514), (-0.8602, 0.5018, 0.5712), (0.8583, -0.486, 0.5711), (-0.8583, -0.486, 0.5711), (0.6404, 0.5966, -1.006), (-0.6404, 0.5966, -1.006), (0.7872, -0.2488, -0.9793), (0.877, -0.5289, 0.2905), (-0.8771, -0.5289, 0.2905), (-0.7872, -0.2488, -0.9793), (-0.4031, 0.6184, 1.015), (-0.6184, 0.4031, 1.015), (-0.6184, -0.4031, 1.015), (-0.4031, -0.6184, 1.015), (0.4341, 0.6933, 1.015), (-0.4341, 0.6933, 1.015), (-0.6933, 0.4341, 1.015), (-0.6933, -0.4341, 1.015), (0.6933, -0.4341, 1.015), (0.6933, 0.4341, 1.015), (-0.4341, -0.6933, 1.015), (0.4341, -0.6933, 1.015), (0.4031, 0.6184, 0.8149), (-0.4031, 0.6184, 0.8149), (-0.6184, 0.4031, 0.8149), (-0.6184, -0.4031, 0.8149), (0.6184, -0.4031, 0.8149), (0.6184, 0.4031, 0.8149), (-0.4031, -0.6184, 0.8149), (0.4031, -0.6184, 0.8149), (0.6933, 0.0, 1.015), (0.6933, 0.0, 0.8504), (1.075, 0.1403, 0.001565), (0.8464, 0.1737, -1.054), (0.7621, -0.07946, 0.7447), (0.9954, 0.007892, 0.5712), (0.6184, 0.0, 1.015), (0.6184, 0.0, 0.8149), (-0.6933, 0.0, 1.015), (-0.6933, 0.0, 0.8504), (-1.075, 0.1403, 0.00157), (-0.8464, 0.1737, -1.054), (-0.7621, -0.07946, 0.7447), (-0.9954, 0.007892, 0.5712), (-0.6184, 0.0, 1.015), (-0.6184, 0.0, 0.8149), (0.0, 0.6933, 1.015), (0.0, 0.6933, 0.8504), (0.0, 0.7719, 0.7718), (0.0, 0.8602, 0.5712), (0.0, 0.6184, 1.015), (0.0, 0.6184, 0.8149), (0.0, 1.073, -0.5639), (-1.273e-08, 0.7376, -0.9704), (0.4341, -0.6933, 0.8504), (0.5428, -0.8695, 0.7625), (-0.4341, -0.6933, 0.8504), (-0.5428, -0.8695, 0.7625), (0.7524, -0.6715, 0.7615), (-0.7524, -0.6715, 0.7615), (0.9466, -0.8455, 1.888), (0.9975, -0.9161, 1.852), (-0.9466, -0.8455, 1.888), (-0.9975, -0.9161, 1.852), (1.096, -0.8368, 1.852), (-1.096, -0.8368, 1.852), (0.5127, 0.7719, 0.7718), (0.7167, 0.7722, 0.5755), (0.7722, 0.7167, 0.5755), (0.7718, 0.5126, 0.7719), (-0.7167, 0.7722, 0.5755), (-0.5127, 0.7719, 0.7718), (-0.7718, 0.5126, 0.7719), (-0.7722, 0.7167, 0.5755), (1.093, 0.9216, 1.828), (1.195, 0.9217, 1.744), (1.194, 0.9228, 1.744), (1.194, 0.8359, 1.828), (-1.195, 0.9217, 1.744), (-1.093, 0.9216, 1.828), (-1.194, 0.8359, 1.828), (-1.194, 0.9228, 1.744), (0.314, -0.9274, 2.117), (-0.7253, -0.5897, 2.117), (-0.7253, 0.5031, 2.117), (0.314, 0.8408, 2.117), (0.9563, -0.04326, 2.117), (0.02672, -0.08656, 2.373), (1.89, -0.6486, 1.652), (1.89, 0.5621, 1.652), (0.02672, -2.002, 1.652), (1.178, -1.628, 1.652), (-1.836, -0.6486, 1.652), (-1.125, -1.628, 1.652), (-1.125, 1.542, 1.652), (-1.836, 0.5621, 1.652), (1.178, 1.542, 1.652), (0.02672, 1.916, 1.652), (0.742, -0.5629, 2.198), (-0.2465, -0.8841, 2.198), (-0.8574, -0.04326, 2.198), (-0.2465, 0.7976, 2.198), (0.742, 0.4764, 2.198), (0.1404, -0.393, 2.33), (0.3945, -0.04326, 2.33), (-0.2708, -0.2594, 2.33), (-0.2708, 0.1729, 2.33), (0.1404, 0.3065, 2.33), (0.7202, 0.8345, -1.009), (0.8227, 0.7184, -1.009), (1.071, 0.2094, -1.055), (0.9984, -0.3075, -0.9779), (-0.8227, 0.7184, -1.009), (-0.7202, 0.8345, -1.009), (-1.071, 0.2094, -1.055), (-0.9984, -0.3075, -0.9779), (0.9037, -0.5291, -0.9693), (-0.9037, -0.5291, -0.9693), (-0.7003, -0.9555, -0.9571), (0.7221, -0.9555, -0.9571), (0.0, 0.9579, -0.9757), (-0.5318, -0.9583, -0.9581), (0.5318, -0.9583, -0.9581), (0.6541, 0.7158, -1.006), (0.7151, 0.6465, -1.007), (0.9384, 0.1884, -1.054), (0.8738, -0.2729, -0.9787), (-0.7151, 0.6465, -1.007), (-0.6541, 0.7158, -1.006), (-0.9384, 0.1884, -1.054), (-0.8738, -0.2729, -0.9787), (0.7857, -0.4788, -0.9705), (-0.7868, -0.4763, -0.9706), (-0.6188, -0.8286, -0.9601), (0.6368, -0.8286, -0.9601), (-5.898e-09, 0.8279, -0.9726), (-0.5308, -0.8301, -0.9612), (0.5309, -0.8301, -0.9612), (0.554, -0.8018, 0.7804), (-0.554, -0.8018, 0.7804), (0.4006, -1.126, 0.3704), (0.6818, -1.121, -0.4861), (-0.6818, -1.121, -0.4861), (-0.4006, -1.126, 0.3704), (0.6933, 0.4341, 0.8504), (0.4341, 0.6933, 0.8504), (0.5105, -0.7312, 0.8155), (0.6933, -0.4341, 0.8504), (-0.6933, 0.4341, 0.8504), (-0.4341, 0.6933, 0.8504), (-0.5105, -0.7312, 0.8155), (-0.6933, -0.4341, 0.8504), (0.5018, 0.8602, 0.5712), (0.6287, 0.7145, 0.7154), (0.7156, 0.7146, 0.6319), (0.7144, 0.6287, 0.7155), (0.7146, 0.7156, 0.6319), (0.7242, 0.954, -0.4101), (0.7908, 0.7908, 0.3443), (0.638, -0.7225, 0.7799), (-0.6287, 0.7145, 0.7154), (-0.5018, 0.8602, 0.5712), (-0.7156, 0.7146, 0.6319), (-0.7242, 0.954, -0.4101), (-0.7908, 0.7908, 0.3443), (-0.7146, 0.7156, 0.6319), (-0.7144, 0.6287, 0.7155), (-0.638, -0.7225, 0.7799), (0.8012, -0.7467, 0.3216), (-0.8012, -0.7467, 0.3216), (0.8602, 0.5018, 0.5712), (0.9517, 0.5771, -0.1514), (-0.9517, 0.5771, -0.1514), (-0.8602, 0.5018, 0.5712), (0.8583, -0.486, 0.5711), (-0.8583, -0.486, 0.5711), (0.877, -0.5289, 0.2905), (-0.8771, -0.5289, 0.2905), (0.6933, 0.0, 0.8504), (1.075, 0.1403, 0.001565), (0.7621, -0.07946, 0.7447), (0.9954, 0.007892, 0.5712), (-0.6933, 0.0, 0.8504), (-1.075, 0.1403, 0.00157), (-0.7621, -0.07946, 0.7447), (-0.9954, 0.007892, 0.5712), (0.0, 0.6933, 0.8504), (0.0, 0.7719, 0.7718), (0.0, 0.8602, 0.5712), (0.0, 1.073, -0.5639), (0.4341, -0.6933, 0.8504), (0.5428, -0.8695, 0.7625), (-0.4341, -0.6933, 0.8504), (-0.5428, -0.8695, 0.7625), (0.7524, -0.6715, 0.7615), (-0.7524, -0.6715, 0.7615), (0.5127, 0.7719, 0.7718), (0.7167, 0.7722, 0.5755), (0.7722, 0.7167, 0.5755), (0.7718, 0.5126, 0.7719), (-0.7167, 0.7722, 0.5755), (-0.5127, 0.7719, 0.7718), (-0.7718, 0.5126, 0.7719), (-0.7722, 0.7167, 0.5755), (0.7202, 0.8345, -1.009), (0.8227, 0.7184, -1.009), (1.071, 0.2094, -1.055), (0.9984, -0.3075, -0.9779), (-0.8227, 0.7184, -1.009), (-0.7202, 0.8345, -1.009), (-1.071, 0.2094, -1.055), (-0.9984, -0.3075, -0.9779), (0.9037, -0.5291, -0.9693), (-0.9037, -0.5291, -0.9693), (-0.7003, -0.9555, -0.9571), (0.7221, -0.9555, -0.9571), (0.0, 0.9579, -0.9757)], [], [(129, 130, 28), (19, 121, 118), (128, 9, 8, 131), (116, 118, 119, 117), (101, 14, 134, 104), (121, 41, 119), (16, 133, 134, 14), (8, 9, 76, 81), (120, 117, 40), (109, 9, 128, 110), (118, 116, 83, 82), (93, 8, 81, 92), (132, 34, 135), (101, 19, 79, 100), (93, 12, 120, 96), (5, 181, 178, 40), (6, 7, 119, 41), (117, 119, 7, 4), (41, 179, 180, 6), (4, 5, 40, 117), (5, 4, 42, 43), (6, 180, 47, 44), (181, 5, 43, 46), (4, 7, 45, 42), (16, 14, 78, 77), (109, 16, 77, 108), (13, 10, 88, 91), (116, 12, 80, 83), (19, 118, 82, 79), (94, 172, 171, 61), (102, 105, 63, 62), (22, 128, 129), (131, 60, 130), (27, 28, 61), (133, 31, 132), (33, 62, 34), (135, 63, 134), (102, 62, 174, 176), (27, 22, 129, 28), (23, 25, 139, 136), (60, 61, 28, 130), (36, 30, 141, 142), (31, 33, 34, 132), (62, 63, 135, 34), (96, 120, 64, 97), (104, 134, 63, 105), (110, 128, 22, 111), (170, 27, 61, 171), (174, 62, 33, 175), (173, 69, 40, 178), (70, 177, 179, 41), (94, 97, 64, 69), (120, 40, 69, 64), (41, 121, 65, 70), (48, 51, 57, 54), (48, 49, 43, 42), (50, 51, 45, 44), (51, 48, 42, 45), (49, 52, 46, 43), (53, 50, 44, 47), (49, 48, 54, 55), (52, 49, 55, 184), (51, 50, 56, 57), (50, 53, 183, 56), (7, 6, 44, 45), (112, 15, 76, 108), (106, 73, 78, 100), (98, 10, 80, 92), (13, 75, 82, 83), (75, 74, 79, 82), (73, 72, 77, 78), (10, 13, 83, 80), (15, 18, 81, 76), (74, 75, 90, 87), (98, 18, 89, 99), (112, 72, 85, 113), (18, 15, 84, 89), (72, 73, 86, 85), (75, 13, 91, 90), (106, 74, 87, 107), (10, 98, 99, 88), (18, 98, 92, 81), (61, 60, 97, 94), (131, 96, 97, 60), (69, 173, 172, 94), (8, 93, 96, 131), (12, 93, 92, 80), (73, 106, 107, 86), (74, 106, 100, 79), (121, 104, 105, 65), (70, 102, 176, 177), (70, 65, 105, 102), (14, 101, 100, 78), (19, 101, 104, 121), (15, 112, 113, 84), (72, 112, 108, 77), (133, 110, 111, 31), (9, 109, 108, 76), (16, 109, 110, 133), (31, 111, 114), (111, 22, 114), (22, 27, 114), (33, 31, 114), (27, 170, 114), (175, 33, 114), (114, 170, 182), (114, 182, 175), (12, 116, 120), (17, 37, 127, 124), (1, 17, 124, 125), (0, 11, 116, 117), (17, 1, 119, 118), (29, 0, 117, 120), (1, 37, 121, 119), (37, 17, 118, 121), (11, 29, 120, 116), (123, 126, 122), (125, 124, 127), (0, 29, 126, 123), (11, 0, 123, 122), (29, 11, 122, 126), (37, 1, 125, 127), (23, 24, 129, 128), (26, 25, 131, 130), (32, 30, 133, 132), (36, 35, 135, 134), (25, 23, 128, 131), (24, 26, 130, 129), (30, 36, 134, 133), (35, 32, 132, 135), (136, 139, 138, 137), (142, 141, 140, 143), (30, 32, 140, 141), (24, 23, 136, 137), (32, 35, 143, 140), (26, 24, 137, 138), (35, 36, 142, 143), (25, 26, 138, 139), (144, 160, 165), (145, 161, 167), (146, 162, 168), (147, 163, 169), (148, 164, 166), (166, 169, 149), (166, 164, 169), (164, 147, 169), (169, 168, 149), (169, 163, 168), (163, 146, 168), (168, 167, 149), (168, 162, 167), (162, 145, 167), (167, 165, 149), (167, 161, 165), (161, 144, 165), (165, 166, 149), (165, 160, 166), (160, 148, 166), (151, 164, 148), (151, 158, 164), (158, 147, 164), (159, 163, 147), (159, 156, 163), (156, 146, 163), (157, 162, 146), (157, 154, 162), (154, 145, 162), (155, 161, 145), (155, 152, 161), (152, 144, 161), (153, 160, 144), (153, 150, 160), (150, 148, 160), (158, 159, 147), (156, 157, 146), (154, 155, 145), (152, 153, 144), (150, 151, 148), (47, 180, 183, 53), (46, 52, 184, 181), (20, 115, 21, 67, 103, 71, 39, 3, 59, 58, 2, 38, 68, 95, 66), (186, 171, 170, 185), (188, 173, 172, 187), (190, 175, 174, 189), (191, 176, 177, 192), (193, 178, 173, 188), (192, 177, 179, 194), (194, 179, 180, 195), (196, 181, 178, 193), (187, 172, 171, 186), (189, 174, 176, 191), (185, 170, 182, 197), (197, 182, 175, 190), (195, 180, 183, 198), (199, 184, 181, 196), (198, 183, 184, 199), (66, 186, 185, 20), (68, 188, 187, 95), (21, 190, 189, 67), (103, 191, 192, 71), (38, 193, 188, 68), (71, 192, 194, 39), (39, 194, 195, 3), (2, 196, 193, 38), (95, 187, 186, 66), (67, 189, 191, 103), (20, 185, 197, 115), (115, 197, 190, 21), (3, 195, 198, 59), (58, 199, 196, 2), (59, 198, 199, 58), (259, 220, 260), (213, 254, 257), (258, 261, 206, 207), (252, 253, 255, 254), (244, 246, 264, 210), (257, 255, 231), (211, 210, 264, 263), (256, 230, 253), (248, 249, 258, 207), (262, 265, 226), (240, 242, 256, 209), (203, 230, 274, 277), (204, 231, 255, 205), (253, 202, 205, 255), (231, 204, 276, 275), (202, 253, 230, 203), (241, 233, 267, 268), (245, 234, 235, 247), (214, 259, 258), (261, 260, 232), (219, 233, 220), (263, 262, 223), (225, 226, 234), (265, 264, 235), (245, 272, 270, 234), (219, 220, 259, 214), (232, 260, 220, 233), (223, 262, 226, 225), (234, 226, 265, 235), (242, 243, 236, 256), (246, 247, 235, 264), (249, 250, 214, 258), (266, 267, 233, 219), (270, 271, 225, 234), (269, 274, 230, 238), (239, 231, 275, 273), (241, 238, 236, 243), (256, 236, 238, 230), (231, 239, 237, 257), (233, 241, 243, 232), (261, 232, 243, 242), (238, 241, 268, 269), (206, 261, 242, 240), (257, 237, 247, 246), (239, 273, 272, 245), (239, 245, 247, 237), (213, 257, 246, 244), (263, 223, 250, 249), (211, 263, 249, 248), (223, 251, 250), (250, 251, 214), (214, 251, 219), (225, 251, 223), (219, 251, 266), (271, 251, 225), (251, 278, 266), (251, 271, 278), (209, 256, 252), (200, 253, 252, 208), (212, 254, 255, 201), (221, 256, 253, 200), (201, 255, 257, 229), (229, 257, 254, 212), (208, 252, 256, 221), (215, 258, 259, 216), (218, 260, 261, 217), (224, 262, 263, 222), (228, 264, 265, 227), (217, 261, 258, 215), (216, 259, 260, 218), (222, 263, 264, 228), (227, 265, 262, 224)])
me_cube.polygons.foreach_set('material_index', [0, 0, 0, 0, 0, 0, 0, 1, 0, 0, 1, 1, 0, 1, 0, 0, 0, 0, 0, 0, 1, 1, 1, 1, 1, 1, 1, 1, 1, 0, 0, 0, 0, 0, 0, 0, 0, 0, 0, 2, 0, 2, 0, 0, 0, 0, 0, 0, 0, 0, 0, 0, 0, 0, 1, 1, 1, 1, 1, 1, 1, 1, 1, 1, 1, 1, 1, 1, 1, 1, 1, 1, 1, 1, 1, 1, 1, 1, 1, 1, 1, 1, 0, 0, 0, 0, 1, 1, 1, 0, 0, 0, 1, 0, 1, 1, 0, 1, 0, 0, 0, 0, 0, 0, 0, 0, 0, 0, 2, 2, 0, 0, 0, 0, 0, 0, 0, 0, 2, 2, 2, 2, 0, 0, 0, 0, 0, 0, 0, 0, 0, 0, 2, 2, 0, 0, 2, 2, 3, 3, 3, 3, 3, 1, 1, 3, 1, 1, 3, 1, 1, 3, 1, 1, 3, 1, 1, 3, 1, 3, 1, 1, 3, 1, 1, 3, 1, 1, 3, 1, 1, 3, 1, 3, 3, 3, 3, 3, 1, 1, 0, 0, 0, 0, 0, 0, 0, 0, 0, 0, 0, 0, 0, 0, 0, 0, 1, 1, 1, 1, 1, 1, 1, 1, 1, 1, 1, 1, 1, 1, 1, 0, 0, 0, 0, 0, 0, 0, 0, 0, 0, 0, 0, 0, 0, 0, 0, 0, 0, 0, 0, 0, 0, 0, 0, 0, 0, 0, 0, 0, 0, 0, 0, 0, 0, 0, 0, 0, 0, 0, 0, 0, 0, 0, 0, 0, 0, 0, 0, 0, 0, 0, 0, 0, 0, 0, 0, 0, 0, 0, 0, 0, 0, 0, 0, 0, 0, 0, 0, 0, 0, 0, 0])
_uv = me_cube.uv_layers.new(name='UVMap')
_uv.uv.foreach_set('vector', [0.6632, 0.5203, 0.6586, 0.5226, 0.6523, 0.5163, 0.8367, 0.6793, 0.8487, 0.7089, 0.8043, 0.7117, 0.6859, 0.5285, 0.6957, 0.5383, 0.6741, 0.5491, 0.6643, 0.5393, 0.6957, 0.7117, 0.8043, 0.7117, 0.8336, 0.7109, 0.6664, 0.7109, 0.8367, 0.625, 0.8367, 0.5707, 0.8465, 0.5609, 0.8476, 0.6349, 0.8539, 0.7002, 0.8617, 0.7161, 0.8498, 0.7031, 0.8043, 0.5383, 0.8141, 0.5285, 0.8465, 0.5609, 0.8367, 0.5707, 0.6741, 0.5491, 0.6957, 0.5383, 0.6957, 0.5383, 0.6741, 0.5491, 0.6102, 0.7002, 0.6184, 0.7031, 0.5945, 0.7161, 0.75, 0.5383, 0.6957, 0.5383, 0.6859, 0.5285, 0.75, 0.5285, 0.8043, 0.7117, 0.6957, 0.7117, 0.6957, 0.7117, 0.8043, 0.7117, 0.6446, 0.625, 0.6446, 0.5707, 0.6446, 0.5707, 0.6446, 0.625, 0.8368, 0.5203, 0.8477, 0.5163, 0.8414, 0.5226, 0.8367, 0.625, 0.8367, 0.6793, 0.8367, 0.6793, 0.8367, 0.625, 0.6446, 0.625, 0.6446, 0.6793, 0.6206, 0.7089, 0.6228, 0.6349, 0.4919, 0.7859, 0.4306, 0.7843, 0.3895, 0.7352, 0.5944, 0.7262, 0.4919, 0.9641, 0.5519, 0.9258, 0.568, 0.9489, 0.555, 0.9629, 0.6664, 0.7109, 0.8336, 0.7109, 0.8001, 0.7313, 0.6999, 0.7313, 0.583, 0.03266, 0.3954, 0.024, 0.4526, 0.0, 0.5341, 0.0, 0.5519, 0.8242, 0.4919, 0.7859, 0.555, 0.7871, 0.568, 0.8011, 0.4919, 0.7859, 0.5519, 0.8242, 0.5519, 0.8242, 0.4919, 0.7859, 0.5341, 0.0, 0.4526, 0.0, 0.4526, 0.0, 0.5341, 0.0, 0.4306, 0.7843, 0.4919, 0.7859, 0.4919, 0.7859, 0.4306, 0.7843, 0.6999, 0.7313, 0.8001, 0.7313, 0.8001, 0.7313, 0.6999, 0.7313, 0.8043, 0.5383, 0.8367, 0.5707, 0.8367, 0.5707, 0.8043, 0.5383, 0.75, 0.5383, 0.8043, 0.5383, 0.8043, 0.5383, 0.75, 0.5383, 0.6738, 0.6937, 0.6536, 0.6741, 0.6536, 0.6741, 0.6738, 0.6937, 0.6662, 0.7009, 0.6446, 0.6793, 0.6446, 0.6793, 0.6662, 0.7009, 0.8367, 0.6793, 0.8043, 0.7117, 0.8043, 0.7117, 0.8367, 0.6793, 0.5432, 0.6048, 0.3987, 0.6084, 0.4032, 0.5159, 0.5166, 0.5171, 0.6887, 0.4735, 0.8573, 0.6326, 0.8563, 0.5623, 0.5136, 0.2329, 0.561, 0.4381, 0.568, 0.4391, 0.5646, 0.4554, 0.625, 0.5609, 0.6054, 0.5623, 0.6054, 0.5511, 0.5146, 0.4829, 0.5589, 0.4663, 0.538, 0.5, 0.8141, 0.5285, 0.8127, 0.5187, 0.8239, 0.5187, 0.5146, 0.2671, 0.538, 0.25, 0.5589, 0.2837, 0.8414, 0.5226, 0.8478, 0.5272, 0.8455, 0.5295, 0.5291, 0.1452, 0.5136, 0.2329, 0.4025, 0.2341, 0.3972, 0.1416, 0.5146, 0.4829, 0.561, 0.4381, 0.5646, 0.4554, 0.5589, 0.4663, 0.6746, 0.5286, 0.6675, 0.5321, 0.6675, 0.5321, 0.6746, 0.5286, 0.5943, 0.5618, 0.5166, 0.5171, 0.5836, 0.5337, 0.5973, 0.5446, 0.8385, 0.5473, 0.8277, 0.5365, 0.8277, 0.5365, 0.8385, 0.5473, 0.561, 0.3119, 0.5146, 0.2671, 0.5589, 0.2837, 0.5646, 0.2946, 0.5136, 0.2329, 0.5605, 0.1882, 0.5646, 0.2054, 0.5589, 0.2163, 0.6228, 0.6349, 0.6206, 0.7089, 0.5943, 0.6861, 0.5943, 0.624, 0.8476, 0.6349, 0.8465, 0.5609, 0.8563, 0.5623, 0.8563, 0.624, 0.75, 0.5285, 0.6859, 0.5285, 0.6873, 0.5187, 0.75, 0.5187, 0.403, 0.4841, 0.5146, 0.4829, 0.5166, 0.5171, 0.4032, 0.5159, 0.4025, 0.2341, 0.5136, 0.2329, 0.5146, 0.2671, 0.403, 0.2659, 0.3942, 0.701, 0.5699, 0.6926, 0.5944, 0.7262, 0.3895, 0.7352, 0.5445, 0.05741, 0.3919, 0.04903, 0.3954, 0.024, 0.583, 0.03266, 0.5534, 0.6156, 0.5943, 0.624, 0.5943, 0.6861, 0.5902, 0.7142, 0.6102, 0.7002, 0.5945, 0.7161, 0.5902, 0.7142, 0.6013, 0.703, 0.8617, 0.7161, 0.8539, 0.7002, 0.8583, 0.703, 0.8639, 0.7142, 0.5384, 0.839, 0.5384, 0.911, 0.5384, 0.911, 0.5384, 0.839, 0.5384, 0.839, 0.4735, 0.8075, 0.4919, 0.7859, 0.5519, 0.8242, 0.4735, 0.9425, 0.5384, 0.911, 0.5519, 0.9258, 0.4919, 0.9641, 0.5384, 0.911, 0.5384, 0.839, 0.5519, 0.8242, 0.5519, 0.9258, 0.4735, 0.8075, 0.4571, 0.8066, 0.4306, 0.7843, 0.4919, 0.7859, 0.4571, 0.9434, 0.4735, 0.9425, 0.4919, 0.9641, 0.4306, 0.9657, 0.4735, 0.8075, 0.5384, 0.839, 0.5384, 0.839, 0.4735, 0.8075, 0.4571, 0.8066, 0.4735, 0.8075, 0.4735, 0.8075, 0.4571, 0.8066, 0.5384, 0.911, 0.4735, 0.9425, 0.4735, 0.9425, 0.5384, 0.911, 0.4735, 0.9425, 0.4571, 0.9434, 0.4571, 0.9434, 0.4735, 0.9425, 0.5519, 0.9258, 0.4919, 0.9641, 0.4919, 0.9641, 0.5519, 0.9258, 0.7484, 0.5476, 0.697, 0.5476, 0.6957, 0.5383, 0.75, 0.5383, 0.8267, 0.6249, 0.8268, 0.5745, 0.8367, 0.5707, 0.8367, 0.625, 0.6551, 0.6243, 0.6536, 0.6741, 0.6446, 0.6793, 0.6446, 0.625, 0.6738, 0.6937, 0.7987, 0.7018, 0.8043, 0.7117, 0.6662, 0.7009, 0.7987, 0.7018, 0.8267, 0.6753, 0.8367, 0.6793, 0.8043, 0.7117, 0.8268, 0.5745, 0.7999, 0.5476, 0.8043, 0.5383, 0.8367, 0.5707, 0.6536, 0.6741, 0.6738, 0.6937, 0.6662, 0.7009, 0.6446, 0.6793, 0.697, 0.5476, 0.6567, 0.5745, 0.6446, 0.5707, 0.6957, 0.5383, 0.8267, 0.6753, 0.7987, 0.7018, 0.7987, 0.7018, 0.8267, 0.6753, 0.6551, 0.6243, 0.6567, 0.5745, 0.6567, 0.5745, 0.6551, 0.6243, 0.7484, 0.5476, 0.7999, 0.5476, 0.7999, 0.5476, 0.7484, 0.5476, 0.6567, 0.5745, 0.697, 0.5476, 0.697, 0.5476, 0.6567, 0.5745, 0.7999, 0.5476, 0.8268, 0.5745, 0.8268, 0.5745, 0.7999, 0.5476, 0.7987, 0.7018, 0.6738, 0.6937, 0.6738, 0.6937, 0.7987, 0.7018, 0.8267, 0.6249, 0.8267, 0.6753, 0.8267, 0.6753, 0.8267, 0.6249, 0.6536, 0.6741, 0.6551, 0.6243, 0.6551, 0.6243, 0.6536, 0.6741, 0.6567, 0.5745, 0.6551, 0.6243, 0.6446, 0.625, 0.6446, 0.5707, 0.5166, 0.5171, 0.5943, 0.5618, 0.5943, 0.624, 0.5534, 0.6156, 0.625, 0.5609, 0.6228, 0.6349, 0.5943, 0.624, 0.5943, 0.5618, 0.5699, 0.6926, 0.3942, 0.701, 0.3987, 0.6084, 0.5432, 0.6048, 0.6446, 0.5707, 0.6446, 0.625, 0.6228, 0.6349, 0.625, 0.5609, 0.6446, 0.6793, 0.6446, 0.625, 0.6446, 0.625, 0.6446, 0.6793, 0.8268, 0.5745, 0.8267, 0.6249, 0.8267, 0.6249, 0.8268, 0.5745, 0.8267, 0.6753, 0.8267, 0.6249, 0.8367, 0.625, 0.8367, 0.6793, 0.8487, 0.7089, 0.8476, 0.6349, 0.8563, 0.624, 0.8563, 0.6858, 0.5445, 0.05741, 0.5291, 0.1452, 0.3972, 0.1416, 0.3919, 0.04903, 0.8639, 0.7142, 0.8583, 0.703, 0.8573, 0.6326, 0.6887, 0.4735, 0.8367, 0.5707, 0.8367, 0.625, 0.8367, 0.625, 0.8367, 0.5707, 0.8367, 0.6793, 0.8367, 0.625, 0.8476, 0.6349, 0.8487, 0.7089, 0.697, 0.5476, 0.7484, 0.5476, 0.7484, 0.5476, 0.697, 0.5476, 0.7999, 0.5476, 0.7484, 0.5476, 0.75, 0.5383, 0.8043, 0.5383, 0.8141, 0.5285, 0.75, 0.5285, 0.75, 0.5187, 0.8127, 0.5187, 0.6957, 0.5383, 0.75, 0.5383, 0.75, 0.5383, 0.6957, 0.5383, 0.8043, 0.5383, 0.75, 0.5383, 0.75, 0.5285, 0.8141, 0.5285, 0.8127, 0.5187, 0.75, 0.5187, 0.0, 0.0, 0.75, 0.5187, 0.6873, 0.5187, 0.0, 0.0, 0.6873, 0.5187, 0.5146, 0.4829, 0.0, 0.0, 0.5146, 0.2671, 0.8127, 0.5187, 0.0, 0.0, 0.5146, 0.4829, 0.403, 0.4841, 0.0, 0.0, 0.403, 0.2659, 0.5146, 0.2671, 0.0, 0.0, 0.0, 0.0, 0.403, 0.4841, 0.0, 0.0, 0.0, 0.0, 0.0, 0.0, 0.403, 0.2659, 0.6446, 0.6793, 0.6662, 0.7009, 0.6206, 0.7089, 0.8229, 0.7078, 0.8428, 0.7032, 0.8428, 0.7032, 0.8229, 0.7078, 0.8411, 0.7044, 0.8229, 0.7078, 0.8229, 0.7078, 0.8411, 0.7044, 0.6269, 0.7022, 0.646, 0.7013, 0.6662, 0.7009, 0.6184, 0.7031, 0.8229, 0.7078, 0.8411, 0.7044, 0.8498, 0.7031, 0.8043, 0.7117, 0.6236, 0.701, 0.6269, 0.7022, 0.6184, 0.7031, 0.6102, 0.7002, 0.8411, 0.7044, 0.8428, 0.7032, 0.8539, 0.7002, 0.8498, 0.7031, 0.8428, 0.7032, 0.8229, 0.7078, 0.8043, 0.7117, 0.8539, 0.7002, 0.646, 0.7013, 0.6236, 0.701, 0.6102, 0.7002, 0.6662, 0.7009, 0.6269, 0.7022, 0.6236, 0.701, 0.646, 0.7013, 0.8411, 0.7044, 0.8229, 0.7078, 0.8428, 0.7032, 0.6269, 0.7022, 0.6236, 0.701, 0.6236, 0.701, 0.6269, 0.7022, 0.646, 0.7013, 0.6269, 0.7022, 0.6269, 0.7022, 0.646, 0.7013, 0.6236, 0.701, 0.646, 0.7013, 0.646, 0.7013, 0.6236, 0.701, 0.8428, 0.7032, 0.8411, 0.7044, 0.8411, 0.7044, 0.8428, 0.7032, 0.6746, 0.5286, 0.6649, 0.5251, 0.6632, 0.5203, 0.6859, 0.5285, 0.665, 0.525, 0.6675, 0.5321, 0.6643, 0.5393, 0.6586, 0.5226, 0.8373, 0.5378, 0.8277, 0.5365, 0.8141, 0.5285, 0.8366, 0.5314, 0.8385, 0.5473, 0.8372, 0.5377, 0.8436, 0.5384, 0.8465, 0.5609, 0.6675, 0.5321, 0.6746, 0.5286, 0.6859, 0.5285, 0.6643, 0.5393, 0.6649, 0.5251, 0.665, 0.525, 0.6586, 0.5226, 0.6632, 0.5203, 0.8277, 0.5365, 0.8385, 0.5473, 0.8465, 0.5609, 0.8141, 0.5285, 0.8372, 0.5377, 0.8373, 0.5378, 0.8366, 0.5314, 0.8436, 0.5384, 0.6746, 0.5286, 0.6675, 0.5321, 0.665, 0.525, 0.6649, 0.5251, 0.8385, 0.5473, 0.8277, 0.5365, 0.8373, 0.5378, 0.8372, 0.5377, 0.8277, 0.5365, 0.8373, 0.5378, 0.8373, 0.5378, 0.8277, 0.5365, 0.6649, 0.5251, 0.6746, 0.5286, 0.6746, 0.5286, 0.6649, 0.5251, 0.8373, 0.5378, 0.8372, 0.5377, 0.8372, 0.5377, 0.8373, 0.5378, 0.665, 0.525, 0.6649, 0.5251, 0.6649, 0.5251, 0.665, 0.525, 0.8372, 0.5377, 0.8385, 0.5473, 0.8385, 0.5473, 0.8372, 0.5377, 0.6675, 0.5321, 0.665, 0.525, 0.665, 0.525, 0.6675, 0.5321, 0.8182, 0.3149, 0.7273, 0.3149, 0.7727, 0.3937, 1.0, 0.3149, 0.9091, 0.3149, 0.9545, 0.3937, 0.2727, 0.3149, 0.1818, 0.3149, 0.2273, 0.3937, 0.4545, 0.3149, 0.3636, 0.3149, 0.4091, 0.3937, 0.6364, 0.3149, 0.5455, 0.3149, 0.5909, 0.3937, 0.5909, 0.3937, 0.5, 0.3937, 0.5455, 0.4724, 0.5909, 0.3937, 0.5455, 0.3149, 0.5, 0.3937, 0.5455, 0.3149, 0.4545, 0.3149, 0.5, 0.3937, 0.4091, 0.3937, 0.3182, 0.3937, 0.3636, 0.4724, 0.4091, 0.3937, 0.3636, 0.3149, 0.3182, 0.3937, 0.3636, 0.3149, 0.2727, 0.3149, 0.3182, 0.3937, 0.2273, 0.3937, 0.1364, 0.3937, 0.1818, 0.4724, 0.2273, 0.3937, 0.1818, 0.3149, 0.1364, 0.3937, 0.1818, 0.3149, 0.09091, 0.3149, 0.1364, 0.3937, 0.9545, 0.3937, 0.8636, 0.3937, 0.9091, 0.4724, 0.9545, 0.3937, 0.9091, 0.3149, 0.8636, 0.3937, 0.9091, 0.3149, 0.8182, 0.3149, 0.8636, 0.3937, 0.7727, 0.3937, 0.6818, 0.3937, 0.7273, 0.4724, 0.7727, 0.3937, 0.7273, 0.3149, 0.6818, 0.3937, 0.7273, 0.3149, 0.6364, 0.3149, 0.6818, 0.3937, 0.5909, 0.2362, 0.5455, 0.3149, 0.6364, 0.3149, 0.5909, 0.2362, 0.5, 0.2362, 0.5455, 0.3149, 0.5, 0.2362, 0.4545, 0.3149, 0.5455, 0.3149, 0.4091, 0.2362, 0.3636, 0.3149, 0.4545, 0.3149, 0.4091, 0.2362, 0.3182, 0.2362, 0.3636, 0.3149, 0.3182, 0.2362, 0.2727, 0.3149, 0.3636, 0.3149, 0.2273, 0.2362, 0.1818, 0.3149, 0.2727, 0.3149, 0.2273, 0.2362, 0.1364, 0.2362, 0.1818, 0.3149, 0.1364, 0.2362, 0.09091, 0.3149, 0.1818, 0.3149, 0.9545, 0.2362, 0.9091, 0.3149, 1.0, 0.3149, 0.9545, 0.2362, 0.8636, 0.2362, 0.9091, 0.3149, 0.8636, 0.2362, 0.8182, 0.3149, 0.9091, 0.3149, 0.7727, 0.2362, 0.7273, 0.3149, 0.8182, 0.3149, 0.7727, 0.2362, 0.6818, 0.2362, 0.7273, 0.3149, 0.6818, 0.2362, 0.6364, 0.3149, 0.7273, 0.3149, 0.5, 0.2362, 0.4091, 0.2362, 0.4545, 0.3149, 0.3182, 0.2362, 0.2273, 0.2362, 0.2727, 0.3149, 0.1364, 0.2362, 0.04545, 0.2362, 0.09091, 0.3149, 0.8636, 0.2362, 0.7727, 0.2362, 0.8182, 0.3149, 0.6818, 0.2362, 0.5909, 0.2362, 0.6364, 0.3149, 0.4306, 0.9657, 0.4526, 0.0, 0.4571, 0.9434, 0.4571, 0.9434, 0.4306, 0.7843, 0.4571, 0.8066, 0.4571, 0.8066, 0.4306, 0.7843, 0.3611, 0.4519, 0.161, 0.1628, 0.3608, 0.2429, 0.3694, 0.2431, 0.3885, 0.1866, 0.392, 0.1512, 0.4009, 0.1764, 0.432, 0.3733, 0.4324, 0.415, 0.4254, 0.7251, 0.4234, 0.73, 0.3971, 0.6764, 0.3915, 0.6481, 0.3895, 0.5755, 0.3698, 0.4693, 0.3843, 0.4894, 0.4032, 0.5159, 0.403, 0.4841, 0.3715, 0.4598, 0.3924, 0.671, 0.3942, 0.701, 0.3987, 0.6084, 0.3937, 0.5907, 0.3713, 0.2455, 0.403, 0.2659, 0.4025, 0.2341, 0.3838, 0.2414, 0.3924, 0.1682, 0.3972, 0.1416, 0.3919, 0.04903, 0.3921, 0.1114, 0.3953, 0.7013, 0.3895, 0.7352, 0.3942, 0.701, 0.3924, 0.671, 0.3921, 0.1114, 0.3919, 0.04903, 0.3954, 0.024, 0.4, 0.1145, 0.4, 0.1145, 0.3954, 0.024, 0.4526, 0.0, 0.4401, 0.3057, 0.4279, 0.7576, 0.4306, 0.7843, 0.3895, 0.7352, 0.3953, 0.7013, 0.3937, 0.5907, 0.3987, 0.6084, 0.4032, 0.5159, 0.3843, 0.4894, 0.3838, 0.2414, 0.4025, 0.2341, 0.3972, 0.1416, 0.3924, 0.1682, 0.3715, 0.4598, 0.403, 0.4841, 0.0, 0.0, 0.1038, 0.1049, 0.1038, 0.1049, 0.0, 0.0, 0.403, 0.2659, 0.3713, 0.2455, 0.4401, 0.3057, 0.4526, 0.0, 0.4571, 0.9434, 0.4422, 0.5441, 0.4362, 0.7608, 0.4571, 0.8066, 0.4306, 0.7843, 0.4279, 0.7576, 0.4422, 0.5441, 0.4571, 0.9434, 0.4571, 0.8066, 0.4362, 0.7608, 0.3698, 0.4693, 0.3843, 0.4894, 0.3715, 0.4598, 0.3611, 0.4519, 0.3915, 0.6481, 0.3924, 0.671, 0.3937, 0.5907, 0.3895, 0.5755, 0.3608, 0.2429, 0.3713, 0.2455, 0.3838, 0.2414, 0.3694, 0.2431, 0.3885, 0.1866, 0.3924, 0.1682, 0.3921, 0.1114, 0.392, 0.1512, 0.3971, 0.6764, 0.3953, 0.7013, 0.3924, 0.671, 0.3915, 0.6481, 0.392, 0.1512, 0.3921, 0.1114, 0.4, 0.1145, 0.4009, 0.1764, 0.4009, 0.1764, 0.4, 0.1145, 0.4401, 0.3057, 0.432, 0.3733, 0.4234, 0.73, 0.4279, 0.7576, 0.3953, 0.7013, 0.3971, 0.6764, 0.3895, 0.5755, 0.3937, 0.5907, 0.3843, 0.4894, 0.3698, 0.4693, 0.3694, 0.2431, 0.3838, 0.2414, 0.3924, 0.1682, 0.3885, 0.1866, 0.3611, 0.4519, 0.3715, 0.4598, 0.1038, 0.1049, 0.161, 0.1628, 0.161, 0.1628, 0.1038, 0.1049, 0.3713, 0.2455, 0.3608, 0.2429, 0.432, 0.3733, 0.4401, 0.3057, 0.4422, 0.5441, 0.4324, 0.415, 0.4254, 0.7251, 0.4362, 0.7608, 0.4279, 0.7576, 0.4234, 0.73, 0.4324, 0.415, 0.4422, 0.5441, 0.4362, 0.7608, 0.4254, 0.7251, 0.6632, 0.5203, 0.6523, 0.5163, 0.6586, 0.5226, 0.8367, 0.6793, 0.8043, 0.7117, 0.8487, 0.7089, 0.6859, 0.5285, 0.6643, 0.5393, 0.6741, 0.5491, 0.6957, 0.5383, 0.6957, 0.7117, 0.6664, 0.7109, 0.8336, 0.7109, 0.8043, 0.7117, 0.8367, 0.625, 0.8476, 0.6349, 0.8465, 0.5609, 0.8367, 0.5707, 0.8539, 0.7002, 0.8498, 0.7031, 0.8617, 0.7161, 0.8043, 0.5383, 0.8367, 0.5707, 0.8465, 0.5609, 0.8141, 0.5285, 0.6102, 0.7002, 0.5945, 0.7161, 0.6184, 0.7031, 0.75, 0.5383, 0.75, 0.5285, 0.6859, 0.5285, 0.6957, 0.5383, 0.8368, 0.5203, 0.8414, 0.5226, 0.8477, 0.5163, 0.6446, 0.625, 0.6228, 0.6349, 0.6206, 0.7089, 0.6446, 0.6793, 0.4919, 0.7859, 0.5944, 0.7262, 0.3895, 0.7352, 0.4306, 0.7843, 0.4919, 0.9641, 0.555, 0.9629, 0.568, 0.9489, 0.5519, 0.9258, 0.6664, 0.7109, 0.6999, 0.7313, 0.8001, 0.7313, 0.8336, 0.7109, 0.583, 0.03266, 0.5341, 0.0, 0.4526, 0.0, 0.3954, 0.024, 0.5519, 0.8242, 0.568, 0.8011, 0.555, 0.7871, 0.4919, 0.7859, 0.5432, 0.6048, 0.5166, 0.5171, 0.4032, 0.5159, 0.3987, 0.6084, 0.6887, 0.4735, 0.5136, 0.2329, 0.8563, 0.5623, 0.8573, 0.6326, 0.561, 0.4381, 0.5646, 0.4554, 0.568, 0.4391, 0.625, 0.5609, 0.6054, 0.5511, 0.6054, 0.5623, 0.5146, 0.4829, 0.538, 0.5, 0.5589, 0.4663, 0.8141, 0.5285, 0.8239, 0.5187, 0.8127, 0.5187, 0.5146, 0.2671, 0.5589, 0.2837, 0.538, 0.25, 0.8414, 0.5226, 0.8455, 0.5295, 0.8478, 0.5272, 0.5291, 0.1452, 0.3972, 0.1416, 0.4025, 0.2341, 0.5136, 0.2329, 0.5146, 0.4829, 0.5589, 0.4663, 0.5646, 0.4554, 0.561, 0.4381, 0.5943, 0.5618, 0.5973, 0.5446, 0.5836, 0.5337, 0.5166, 0.5171, 0.561, 0.3119, 0.5646, 0.2946, 0.5589, 0.2837, 0.5146, 0.2671, 0.5136, 0.2329, 0.5589, 0.2163, 0.5646, 0.2054, 0.5605, 0.1882, 0.6228, 0.6349, 0.5943, 0.624, 0.5943, 0.6861, 0.6206, 0.7089, 0.8476, 0.6349, 0.8563, 0.624, 0.8563, 0.5623, 0.8465, 0.5609, 0.75, 0.5285, 0.75, 0.5187, 0.6873, 0.5187, 0.6859, 0.5285, 0.403, 0.4841, 0.4032, 0.5159, 0.5166, 0.5171, 0.5146, 0.4829, 0.4025, 0.2341, 0.403, 0.2659, 0.5146, 0.2671, 0.5136, 0.2329, 0.3942, 0.701, 0.3895, 0.7352, 0.5944, 0.7262, 0.5699, 0.6926, 0.5445, 0.05741, 0.583, 0.03266, 0.3954, 0.024, 0.3919, 0.04903, 0.5534, 0.6156, 0.5902, 0.7142, 0.5943, 0.6861, 0.5943, 0.624, 0.6102, 0.7002, 0.6013, 0.703, 0.5902, 0.7142, 0.5945, 0.7161, 0.8617, 0.7161, 0.8639, 0.7142, 0.8583, 0.703, 0.8539, 0.7002, 0.5166, 0.5171, 0.5534, 0.6156, 0.5943, 0.624, 0.5943, 0.5618, 0.625, 0.5609, 0.5943, 0.5618, 0.5943, 0.624, 0.6228, 0.6349, 0.5699, 0.6926, 0.5432, 0.6048, 0.3987, 0.6084, 0.3942, 0.701, 0.6446, 0.5707, 0.625, 0.5609, 0.6228, 0.6349, 0.6446, 0.625, 0.8487, 0.7089, 0.8563, 0.6858, 0.8563, 0.624, 0.8476, 0.6349, 0.5445, 0.05741, 0.3919, 0.04903, 0.3972, 0.1416, 0.5291, 0.1452, 0.8639, 0.7142, 0.6887, 0.4735, 0.8573, 0.6326, 0.8583, 0.703, 0.8367, 0.6793, 0.8487, 0.7089, 0.8476, 0.6349, 0.8367, 0.625, 0.8141, 0.5285, 0.8127, 0.5187, 0.75, 0.5187, 0.75, 0.5285, 0.8043, 0.5383, 0.8141, 0.5285, 0.75, 0.5285, 0.75, 0.5383, 0.8127, 0.5187, 0.0, 0.0, 0.75, 0.5187, 0.75, 0.5187, 0.0, 0.0, 0.6873, 0.5187, 0.6873, 0.5187, 0.0, 0.0, 0.5146, 0.4829, 0.5146, 0.2671, 0.0, 0.0, 0.8127, 0.5187, 0.5146, 0.4829, 0.0, 0.0, 0.403, 0.4841, 0.403, 0.2659, 0.0, 0.0, 0.5146, 0.2671, 0.0, 0.0, 0.0, 0.0, 0.403, 0.4841, 0.0, 0.0, 0.403, 0.2659, 0.0, 0.0, 0.6446, 0.6793, 0.6206, 0.7089, 0.6662, 0.7009, 0.6269, 0.7022, 0.6184, 0.7031, 0.6662, 0.7009, 0.646, 0.7013, 0.8229, 0.7078, 0.8043, 0.7117, 0.8498, 0.7031, 0.8411, 0.7044, 0.6236, 0.701, 0.6102, 0.7002, 0.6184, 0.7031, 0.6269, 0.7022, 0.8411, 0.7044, 0.8498, 0.7031, 0.8539, 0.7002, 0.8428, 0.7032, 0.8428, 0.7032, 0.8539, 0.7002, 0.8043, 0.7117, 0.8229, 0.7078, 0.646, 0.7013, 0.6662, 0.7009, 0.6102, 0.7002, 0.6236, 0.701, 0.6746, 0.5286, 0.6859, 0.5285, 0.6632, 0.5203, 0.6649, 0.5251, 0.665, 0.525, 0.6586, 0.5226, 0.6643, 0.5393, 0.6675, 0.5321, 0.8373, 0.5378, 0.8366, 0.5314, 0.8141, 0.5285, 0.8277, 0.5365, 0.8385, 0.5473, 0.8465, 0.5609, 0.8436, 0.5384, 0.8372, 0.5377, 0.6675, 0.5321, 0.6643, 0.5393, 0.6859, 0.5285, 0.6746, 0.5286, 0.6649, 0.5251, 0.6632, 0.5203, 0.6586, 0.5226, 0.665, 0.525, 0.8277, 0.5365, 0.8141, 0.5285, 0.8465, 0.5609, 0.8385, 0.5473, 0.8372, 0.5377, 0.8436, 0.5384, 0.8366, 0.5314, 0.8373, 0.5378])
me_cube.materials.append(mat_roche)
me_cube.materials.append(mat_rouge)
me_cube.materials.append(mat_bois)
me_cube.materials.append(mat_toit)
me_cube.use_remesh_preserve_volume = False
me_cube.use_remesh_preserve_attributes = False
me_cube.use_mirror_vertex_groups = False
me_cube.update()
me_cube_001 = bpy.data.meshes.new('Cube.001')
me_cube_001.from_pydata([(-0.2881, -0.4587, -0.6189), (-0.6104, -0.6104, 1.0), (-0.2881, 0.4587, -0.6189), (-0.6104, 0.6104, 1.0), (0.7575, -0.4587, -0.6354), (0.6104, -0.6104, 1.0), (0.7575, 0.4587, -0.6354), (0.6104, 0.6104, 1.0), (24.96, 0.4587, -1.03), (27.29, 0.6104, 0.5458), (24.96, -0.4587, -1.03), (27.29, -0.6104, 0.5458), (23.91, 0.4587, -1.012), (26.09, 0.6104, 0.5852), (23.91, -0.4587, -1.012), (26.09, -0.6104, 0.5852), (21.21, 18.43, -0.9689), (23.55, 18.58, 0.6067), (21.21, 17.51, -0.9689), (23.55, 17.36, 0.6067), (20.17, 18.43, -0.9514), (22.35, 18.58, 0.6461), (20.17, 17.51, -0.9514), (22.35, 17.36, 0.6461), (3.884, 17.51, -0.6868), (3.562, 17.36, 0.9321), (3.884, 18.43, -0.6868), (3.562, 18.58, 0.9321), (4.93, 17.51, -0.7033), (4.783, 17.36, 0.9321), (4.93, 18.43, -0.7033), (4.783, 18.58, 0.9321), (-0.7924, 9.768, -0.6107), (-1.115, 9.616, 1.008), (-0.7924, 10.69, -0.6107), (-1.115, 10.84, 1.008), (0.2532, 9.768, -0.6272), (0.1061, 9.616, 1.008), (0.2532, 10.69, -0.6272), (0.1061, 10.84, 1.008), (25.89, 10.69, -1.045), (28.23, 10.84, 0.5306), (25.89, 9.768, -1.045), (28.23, 9.616, 0.5306), (24.85, 10.69, -1.028), (27.03, 10.84, 0.5699), (24.85, 9.768, -1.028), (27.03, 9.616, 0.5699), (12.09, 20.48, -0.8203), (12.94, 21.8, 0.7794), (13.01, 20.48, -0.8354), (14.17, 21.8, 0.7594), (12.09, 19.45, -0.8199), (12.95, 20.6, 0.7991), (13.01, 19.45, -0.8349), (14.18, 20.6, 0.7791)], [], [(0, 1, 3, 2), (2, 3, 7, 6), (6, 7, 5, 4), (4, 5, 1, 0), (2, 6, 4, 0), (7, 3, 1, 5), (8, 9, 11, 10), (10, 11, 15, 14), (14, 15, 13, 12), (12, 13, 9, 8), (10, 14, 12, 8), (15, 11, 9, 13), (16, 17, 19, 18), (18, 19, 23, 22), (22, 23, 21, 20), (20, 21, 17, 16), (18, 22, 20, 16), (23, 19, 17, 21), (24, 25, 27, 26), (26, 27, 31, 30), (30, 31, 29, 28), (28, 29, 25, 24), (26, 30, 28, 24), (31, 27, 25, 29), (32, 33, 35, 34), (34, 35, 39, 38), (38, 39, 37, 36), (36, 37, 33, 32), (34, 38, 36, 32), (39, 35, 33, 37), (40, 41, 43, 42), (42, 43, 47, 46), (46, 47, 45, 44), (44, 45, 41, 40), (42, 46, 44, 40), (47, 43, 41, 45), (48, 49, 51, 50), (50, 51, 55, 54), (54, 55, 53, 52), (52, 53, 49, 48), (50, 54, 52, 48), (55, 51, 49, 53)])
_uv = me_cube_001.uv_layers.new(name='UVMap')
_uv.uv.foreach_set('vector', [0.375, 0.0, 0.625, 0.0, 0.625, 0.25, 0.375, 0.25, 0.375, 0.25, 0.625, 0.25, 0.625, 0.5, 0.375, 0.5, 0.375, 0.5, 0.625, 0.5, 0.625, 0.75, 0.375, 0.75, 0.375, 0.75, 0.625, 0.75, 0.625, 1.0, 0.375, 1.0, 0.125, 0.5, 0.375, 0.5, 0.375, 0.75, 0.125, 0.75, 0.625, 0.5, 0.875, 0.5, 0.875, 0.75, 0.625, 0.75, 0.375, 0.0, 0.625, 0.0, 0.625, 0.25, 0.375, 0.25, 0.375, 0.25, 0.625, 0.25, 0.625, 0.5, 0.375, 0.5, 0.375, 0.5, 0.625, 0.5, 0.625, 0.75, 0.375, 0.75, 0.375, 0.75, 0.625, 0.75, 0.625, 1.0, 0.375, 1.0, 0.125, 0.5, 0.375, 0.5, 0.375, 0.75, 0.125, 0.75, 0.625, 0.5, 0.875, 0.5, 0.875, 0.75, 0.625, 0.75, 0.375, 0.0, 0.625, 0.0, 0.625, 0.25, 0.375, 0.25, 0.375, 0.25, 0.625, 0.25, 0.625, 0.5, 0.375, 0.5, 0.375, 0.5, 0.625, 0.5, 0.625, 0.75, 0.375, 0.75, 0.375, 0.75, 0.625, 0.75, 0.625, 1.0, 0.375, 1.0, 0.125, 0.5, 0.375, 0.5, 0.375, 0.75, 0.125, 0.75, 0.625, 0.5, 0.875, 0.5, 0.875, 0.75, 0.625, 0.75, 0.375, 0.0, 0.625, 0.0, 0.625, 0.25, 0.375, 0.25, 0.375, 0.25, 0.625, 0.25, 0.625, 0.5, 0.375, 0.5, 0.375, 0.5, 0.625, 0.5, 0.625, 0.75, 0.375, 0.75, 0.375, 0.75, 0.625, 0.75, 0.625, 1.0, 0.375, 1.0, 0.125, 0.5, 0.375, 0.5, 0.375, 0.75, 0.125, 0.75, 0.625, 0.5, 0.875, 0.5, 0.875, 0.75, 0.625, 0.75, 0.375, 0.0, 0.625, 0.0, 0.625, 0.25, 0.375, 0.25, 0.375, 0.25, 0.625, 0.25, 0.625, 0.5, 0.375, 0.5, 0.375, 0.5, 0.625, 0.5, 0.625, 0.75, 0.375, 0.75, 0.375, 0.75, 0.625, 0.75, 0.625, 1.0, 0.375, 1.0, 0.125, 0.5, 0.375, 0.5, 0.375, 0.75, 0.125, 0.75, 0.625, 0.5, 0.875, 0.5, 0.875, 0.75, 0.625, 0.75, 0.375, 0.0, 0.625, 0.0, 0.625, 0.25, 0.375, 0.25, 0.375, 0.25, 0.625, 0.25, 0.625, 0.5, 0.375, 0.5, 0.375, 0.5, 0.625, 0.5, 0.625, 0.75, 0.375, 0.75, 0.375, 0.75, 0.625, 0.75, 0.625, 1.0, 0.375, 1.0, 0.125, 0.5, 0.375, 0.5, 0.375, 0.75, 0.125, 0.75, 0.625, 0.5, 0.875, 0.5, 0.875, 0.75, 0.625, 0.75, 0.375, 0.0, 0.625, 0.0, 0.625, 0.25, 0.375, 0.25, 0.375, 0.25, 0.625, 0.25, 0.625, 0.5, 0.375, 0.5, 0.375, 0.5, 0.625, 0.5, 0.625, 0.75, 0.375, 0.75, 0.375, 0.75, 0.625, 0.75, 0.625, 1.0, 0.375, 1.0, 0.125, 0.5, 0.375, 0.5, 0.375, 0.75, 0.125, 0.75, 0.625, 0.5, 0.875, 0.5, 0.875, 0.75, 0.625, 0.75])
me_cube_001.materials.append(mat_bois)
me_cube_001.use_remesh_fix_poles = True
me_cube_001.use_remesh_preserve_attributes = False
me_cube_001.use_mirror_vertex_groups = False
me_cube_001.update()

# ---- objects
ob_boite_aux_lettres = bpy.data.objects.new('Boite_aux_lettres', me_cube_002)
ob_feu = bpy.data.objects.new('Feu', me_cube_003)
ob_hutte = bpy.data.objects.new('Hutte', me_cube)
ob_poteaux = bpy.data.objects.new('Poteaux', me_cube_001)

# ---- transforms, parenting, visibility, modifiers, constraints
ob_boite_aux_lettres.location = (-0.6113, -1.611, 0.2991)
ob_boite_aux_lettres.rotation_euler = (-0.06544, -0.07937, 0.003614)
ob_boite_aux_lettres.scale = (-0.02879, 0.02684, 0.3308)
ob_boite_aux_lettres.lineart.crease_threshold = 0.0
ob_feu.location = (0.1826, -0.0003493, 0.1322)
ob_feu.rotation_euler = (0.3522, -0.8791, -0.829)
ob_feu.scale = (0.05551, 0.07208, 0.2222)
ob_feu.lineart.crease_threshold = 0.0
ob_hutte.location = (0.0, 0.0, 1.025)
ob_hutte.lock_rotations_4d = False
ob_hutte.empty_display_type = 'ARROWS'
ob_hutte.lineart.crease_threshold = 0.0
ob_poteaux.location = (-1.383, -0.7888, 0.427)
ob_poteaux.rotation_euler = (0.0, -0.1009, 0.0)
ob_poteaux.scale = (0.1064, 0.1077, 0.6615)
ob_poteaux.lineart.crease_threshold = 0.0

# ---- collection membership
scene.collection.objects.link(ob_boite_aux_lettres)
scene.collection.objects.link(ob_feu)
scene.collection.objects.link(ob_hutte)
scene.collection.objects.link(ob_poteaux)

# ---- scene / render settings (as saved in the file)
scene.frame_start = 1; scene.frame_end = 250; scene.frame_set(0)
scene.render.engine = 'BLENDER_EEVEE_NEXT'
scene.cycles.use_denoising = False
scene.cycles.samples = 128
scene.cycles.sampling_pattern = 'TABULATED_SOBOL'
scene.cycles.use_adaptive_sampling = False
scene.cycles.use_light_tree = False
scene.view_settings.view_transform = 'Filmic'
bpy.context.view_layer.update()

# ---- added for rendering (the .blend has no active camera and no usable light): camera, sun
cam_auto = bpy.data.cameras.new('AutoCamera')
cam_auto.lens = 50.0
cam_auto.sensor_width = 36.0
cam_auto.clip_end = 1000.0
ob_auto_camera = bpy.data.objects.new('AutoCamera', cam_auto)
scene.collection.objects.link(ob_auto_camera)
ob_auto_camera.location = (6.07793, -7.30471, 6.39901)
ob_auto_camera.rotation_euler = (1.09748, -7.21219e-08, 0.694738)
scene.camera = ob_auto_camera
light_auto_sun = bpy.data.lights.new('AutoSun', 'SUN')
light_auto_sun.energy = 3.0
light_auto_sun.angle = 0.0523599
ob_auto_sun = bpy.data.objects.new('AutoSun', light_auto_sun)
scene.collection.objects.link(ob_auto_sun)
ob_auto_sun.rotation_euler = (0.872665, 0.174533, 0.523599)
bpy.context.view_layer.update()
